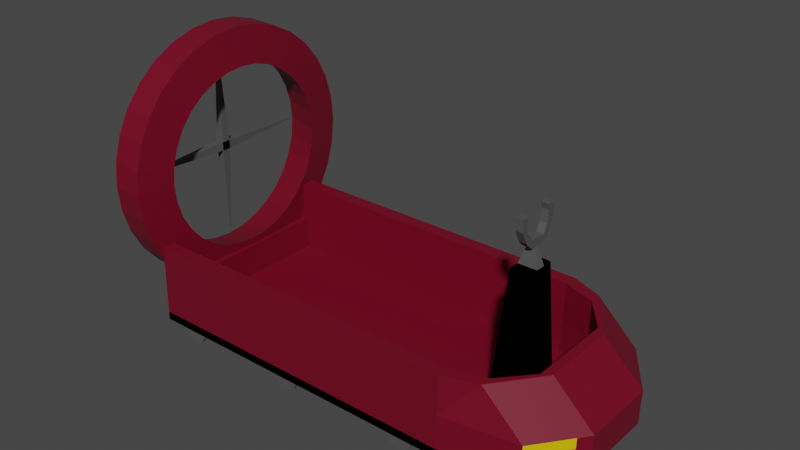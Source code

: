 # Source: Vehiculo_ventilador.blend  (saved by Blender 3.3.6; exported with 4.5.12 LTS)
import bpy
from mathutils import Matrix  # noqa: F401  (used for matrix-valued properties, if any)

bpy.ops.wm.read_factory_settings(use_empty=True)
scene = bpy.context.scene
scene.name = 'Scene'

# ---- collections
col_collection = bpy.data.collections.new('Collection'); scene.collection.children.link(col_collection)

# ---- materials (node trees are filled in below, after node groups)
mat_material_001 = bpy.data.materials.new('Material.001')
mat_material_001.use_transparent_shadow = False
mat_negro = bpy.data.materials.new('Negro')
mat_negro.use_transparent_shadow = False
mat_material_005 = bpy.data.materials.new('Material.005')
mat_material_005.use_transparent_shadow = False
mat_material_004 = bpy.data.materials.new('Material.004')
mat_material_004.use_transparent_shadow = False

# ---- material node trees
mat_material_001.use_nodes = True; mat_material_001.node_tree.nodes.clear()
_N = mat_material_001.node_tree.nodes; _L = mat_material_001.node_tree.links
n0 = _N.new('ShaderNodeBsdfPrincipled'); n0.name = 'Principled BSDF'; n0.location = (10, 300)
n0.distribution = 'GGX'
n0.subsurface_method = 'RANDOM_WALK_SKIN'
n0.inputs[0].default_value = (0.1662, 0.0, 0.01615, 1.0)
n0.inputs[3].default_value = 1.45
n0.inputs[27].default_value = (0.0, 0.0, 0.0, 1.0)
n0.inputs[28].default_value = 1.0
n1 = _N.new('ShaderNodeOutputMaterial'); n1.name = 'Material Output'; n1.location = (300, 300)
_L.new(n0.outputs[0], n1.inputs[0])
n1.is_active_output = True
mat_negro.use_nodes = True; mat_negro.node_tree.nodes.clear()
_N = mat_negro.node_tree.nodes; _L = mat_negro.node_tree.links
n0 = _N.new('ShaderNodeBsdfPrincipled'); n0.name = 'Principled BSDF'; n0.location = (10, 300)
n0.distribution = 'GGX'
n0.subsurface_method = 'RANDOM_WALK_SKIN'
n0.inputs[0].default_value = (0.0, 0.0, 0.0, 1.0)
n0.inputs[2].default_value = 1.0
n0.inputs[3].default_value = 1.45
n0.inputs[13].default_value = 0.0
n0.inputs[27].default_value = (0.0, 0.0, 0.0, 1.0)
n0.inputs[28].default_value = 1.0
n1 = _N.new('ShaderNodeOutputMaterial'); n1.name = 'Material Output'; n1.location = (300, 300)
_L.new(n0.outputs[0], n1.inputs[0])
n1.is_active_output = True
mat_material_005.use_nodes = True; mat_material_005.node_tree.nodes.clear()
_N = mat_material_005.node_tree.nodes; _L = mat_material_005.node_tree.links
n0 = _N.new('ShaderNodeBsdfPrincipled'); n0.name = 'Principled BSDF'; n0.location = (10, 300)
n0.distribution = 'GGX'
n0.subsurface_method = 'RANDOM_WALK_SKIN'
n0.inputs[0].default_value = (0.08353, 0.08353, 0.08353, 1.0)
n0.inputs[3].default_value = 1.45
n0.inputs[27].default_value = (0.0, 0.0, 0.0, 1.0)
n0.inputs[28].default_value = 1.0
n1 = _N.new('ShaderNodeOutputMaterial'); n1.name = 'Material Output'; n1.location = (300, 300)
_L.new(n0.outputs[0], n1.inputs[0])
n1.is_active_output = True
mat_material_004.use_nodes = True; mat_material_004.node_tree.nodes.clear()
_N = mat_material_004.node_tree.nodes; _L = mat_material_004.node_tree.links
n0 = _N.new('ShaderNodeBsdfPrincipled'); n0.name = 'Principled BSDF'; n0.location = (10, 300)
n0.distribution = 'GGX'
n0.subsurface_method = 'RANDOM_WALK_SKIN'
n0.inputs[0].default_value = (0.8, 0.576, 0.0, 1.0)
n0.inputs[3].default_value = 1.45
n0.inputs[27].default_value = (0.0, 0.0, 0.0, 1.0)
n0.inputs[28].default_value = 1.0
n1 = _N.new('ShaderNodeOutputMaterial'); n1.name = 'Material Output'; n1.location = (300, 300)
_L.new(n0.outputs[0], n1.inputs[0])
n1.is_active_output = True

# ---- world
world_world = bpy.data.worlds.new('World'); scene.world = world_world
world_world.use_nodes = True; world_world.node_tree.nodes.clear()
_N = world_world.node_tree.nodes; _L = world_world.node_tree.links
n0 = _N.new('ShaderNodeOutputWorld'); n0.name = 'World Output'; n0.location = (300, 300)
n1 = _N.new('ShaderNodeBackground'); n1.name = 'Background'; n1.location = (10, 300)
n1.inputs[0].default_value = (0.05088, 0.05088, 0.05088, 1.0)
_L.new(n1.outputs[0], n0.inputs[0])
n0.is_active_output = True
world_world.color = (0.05088, 0.05088, 0.05088)
world_world.use_sun_shadow = False
world_world.sun_shadow_jitter_overblur = 0.0

# ---- meshes
me_cube_001 = bpy.data.meshes.new('Cube.001')
me_cube_001.from_pydata([(-77.27, -19.56, -1.0), (-77.27, -19.56, 1.0), (-77.27, 27.69, -1.0), (-77.27, 27.69, 1.0), (1.0, -19.56, -1.0), (1.0, -19.56, 1.0), (1.0, 27.69, -1.0), (1.0, 27.69, 1.0), (18.63, 24.73, 0.8748), (14.13, 24.73, -0.8748), (14.13, -16.61, -0.8748), (18.63, -16.61, 0.8748), (26.7, 13.16, 0.3854), (25.6, 13.16, -0.3854), (25.6, -5.044, -0.3854), (26.7, -5.044, 0.3854), (-77.27, 24.35, -1.0), (-77.27, 24.35, 1.0), (1.0, 24.35, -1.0), (1.0, 24.35, 1.0), (8.93, 21.81, -0.8748), (9.921, 21.81, 0.8748), (25.6, 11.88, -0.3854), (26.7, 11.88, 0.3854), (-77.27, -16.7, -1.0), (1.0, -16.7, 1.0), (11.21, -14.1, 0.8748), (26.7, -3.94, 0.3854), (-77.27, -16.7, 1.0), (1.0, -16.7, -1.0), (9.564, -14.1, -0.8748), (25.6, -3.94, -0.3854), (22.91, -7.893, -0.506), (24.71, -7.893, 0.506), (22.91, 16.01, -0.506), (24.71, 16.01, 0.506), (20.46, 14.33, 0.506), (19.34, 14.33, -0.506), (20.14, -6.445, -0.506), (21.38, -6.445, 0.506), (-74.83, 27.69, -1.0), (-74.83, 27.69, 1.0), (-74.83, -19.56, -1.0), (-74.83, -19.56, 1.0), (-74.83, 24.35, 1.0), (-74.83, 24.35, -1.0), (-74.83, -16.7, 1.0), (-74.83, -16.7, -1.0), (-77.04, 24.35, 8.987), (-77.04, 27.69, 8.987), (-74.61, 27.69, 8.987), (1.223, 27.69, 8.987), (1.223, -16.7, 8.987), (1.223, -19.56, 8.987), (-74.61, -19.56, 8.987), (-77.04, -19.56, 8.987), (11.44, -14.1, 8.862), (18.85, -16.61, 8.862), (18.85, 24.73, 8.862), (26.92, -3.94, 8.372), (26.92, -5.044, 8.372), (24.93, -7.893, 8.493), (24.93, 16.01, 8.493), (-77.04, -16.7, 8.987), (1.223, 24.35, 8.987), (10.14, 21.81, 8.862), (26.92, 13.16, 8.372), (26.92, 11.88, 8.372), (20.68, 14.33, 8.493), (-74.61, 24.35, 8.987), (21.6, -6.445, 8.493), (-74.61, -16.7, 8.987), (-76.76, 24.35, 18.14), (-76.76, 27.69, 18.14), (-74.33, 27.69, 18.14), (1.503, 27.69, 18.14), (1.503, -16.7, 18.14), (1.503, -19.56, 18.14), (-74.33, -19.56, 18.14), (-76.76, -19.56, 18.14), (9.217, -14.1, 18.02), (9.217, -16.61, 18.02), (9.217, 24.73, 18.02), (17.28, -3.94, 17.53), (17.28, -5.044, 17.53), (15.3, -7.893, 17.65), (15.3, 16.01, 17.65), (1.503, 24.35, 18.14), (9.217, 21.81, 18.02), (17.28, 13.16, 17.53), (17.28, 11.88, 17.53), (15.3, 14.33, 17.65), (-74.33, 24.35, 18.14), (-76.76, -16.7, 18.14), (15.3, -6.445, 17.65), (-74.33, -16.7, 18.14), (-77.27, -3.016, 1.0), (-77.27, 10.67, 1.0), (1.0, -3.016, -1.0), (1.0, 10.67, -1.0), (8.714, -2.13, -0.8748), (8.714, 9.841, -0.8748), (25.6, 1.333, -0.3854), (25.6, 6.607, -0.3854), (-77.27, 10.67, -1.0), (-77.27, -3.016, -1.0), (1.0, 10.67, 1.0), (1.0, -3.016, 1.0), (8.714, 9.841, 0.8748), (8.714, -2.13, 0.8748), (26.7, 6.607, 0.3854), (26.7, 1.333, 0.3854), (18.55, 0.4797, 0.506), (18.63, 7.404, 0.506), (17.96, 7.404, -0.506), (17.89, 0.4797, -0.506), (-74.83, 10.67, -1.0), (-74.83, -3.016, -1.0), (-74.83, 10.67, 1.0), (-74.83, -3.016, 1.0), (-77.04, -3.016, 8.987), (-77.04, 10.67, 8.987), (26.92, 6.607, 8.372), (26.92, 1.333, 8.372), (18.77, 0.4797, 8.493), (18.86, 7.404, 8.493), (-74.61, 10.67, 8.987), (-74.61, -3.016, 8.987), (17.28, 6.607, 17.53), (17.28, 1.333, 17.53), (15.3, 0.4797, 17.65), (15.3, 7.404, 17.65), (-77.27, 1.545, 1.0), (-77.27, 6.107, 1.0), (1.0, 1.545, -1.0), (1.0, 6.107, -1.0), (8.714, 1.86, -0.8748), (8.714, 5.851, -0.8748), (25.6, 3.091, -0.3854), (25.6, 4.849, -0.3854), (-77.27, 6.107, -1.0), (-77.27, 1.545, -1.0), (1.0, 6.107, 1.0), (1.0, 1.545, 1.0), (8.714, 5.851, 0.8748), (8.714, 1.86, 0.8748), (26.7, 4.849, 0.3854), (26.7, 3.091, 0.3854), (19.15, 2.788, 0.506), (19.18, 5.096, 0.506), (18.45, 5.096, -0.506), (18.42, 2.788, -0.506), (-74.83, 6.107, -1.0), (-74.83, 1.545, -1.0), (-74.83, 6.107, 1.0), (-74.83, 1.545, 1.0), (-77.04, 1.545, 8.987), (-77.04, 6.107, 8.987), (26.92, 4.849, 8.372), (26.92, 3.091, 8.372), (19.37, 2.788, 8.493), (19.4, 5.096, 8.493), (-74.61, 6.107, 8.987), (-74.61, 1.545, 8.987), (17.28, 4.849, 17.53), (17.28, 3.091, 17.53), (15.3, 2.788, 17.65), (15.3, 5.096, 17.65), (3.165, 2.522, 33.0), (3.165, -0.08739, 33.0), (7.579, 2.703, 32.93), (7.579, 0.4196, 32.93), (3.165, 7.742, 33.0), (7.579, 7.269, 32.93), (3.165, 5.132, 33.0), (7.579, 4.986, 32.93), (4.595, 4.333, 37.25), (4.595, 3.332, 37.25), (6.289, 4.277, 37.23), (6.289, 3.401, 37.23), (4.623, 4.333, 39.02), (4.623, 3.332, 39.02), (6.317, 4.277, 38.99), (6.317, 3.401, 38.99), (4.745, 8.634, 44.99), (6.439, 8.66, 44.93), (4.773, 6.87, 45.02), (6.467, 6.897, 44.97), (4.808, -1.502, 44.9), (6.502, -1.531, 44.83), (4.837, 0.261, 44.85), (6.531, 0.2316, 44.78), (4.625, 5.351, 37.21), (4.655, 6.636, 37.61), (4.685, 7.995, 38.84), (4.715, 9.076, 42.57), (6.409, 9.082, 42.5), (6.379, 7.969, 38.75), (6.349, 6.594, 37.55), (6.319, 5.298, 37.14), (6.437, 7.275, 43.59), (6.407, 7.049, 40.7), (6.377, 6.149, 38.85), (6.347, 5.109, 38.88), (4.653, 5.162, 39.0), (4.683, 6.191, 38.97), (4.713, 7.078, 40.8), (4.743, 7.261, 43.66), (6.36, 2.355, 39.07), (6.403, 1.368, 40.22), (6.445, 0.4576, 41.38), (6.488, -0.1425, 43.1), (6.459, -1.313, 42.0), (6.417, 0.1963, 39.18), (6.374, 1.227, 38.01), (6.331, 2.355, 37.24), (4.666, 2.286, 39.15), (4.709, 1.301, 40.4), (4.751, 0.4198, 41.55), (4.794, -0.1358, 43.19), (4.765, -1.318, 42.1), (4.723, 0.1483, 39.23), (4.68, 1.161, 38.1), (4.637, 2.286, 37.29), (26.85, 11.88, 5.831), (18.78, 24.73, 6.32), (1.152, 27.69, 6.446), (-77.11, 27.69, 6.446), (-77.11, 24.35, 6.446), (24.86, -7.893, 5.952), (26.85, -5.044, 5.831), (1.152, -19.56, 6.446), (18.78, -16.61, 6.32), (26.85, -3.94, 5.831), (-74.68, 27.69, 6.446), (-77.11, -19.56, 6.446), (-77.11, -16.7, 6.446), (-74.68, -19.56, 6.446), (24.86, 16.01, 5.952), (26.85, 13.16, 5.831), (-77.11, 10.67, 6.446), (-77.11, -3.016, 6.446), (26.85, 1.333, 5.831), (26.85, 6.607, 5.831), (26.85, 3.091, 5.831), (26.85, 4.849, 5.831), (-77.11, 6.107, 6.446), (-77.11, 1.545, 6.446), (-83.88, 6.023, 63.26), (-76.44, 5.972, 63.07), (-83.87, 12.02, 62.66), (-76.43, 11.97, 62.47), (-83.87, 17.79, 60.9), (-76.43, 17.73, 60.71), (-83.88, 23.1, 58.05), (-76.44, 23.05, 57.86), (-83.89, 27.75, 54.22), (-76.45, 27.7, 54.03), (-83.9, 31.57, 49.56), (-76.46, 31.52, 49.37), (-83.91, 34.4, 44.24), (-76.47, 34.35, 44.05), (-83.93, 36.14, 38.47), (-76.49, 36.09, 38.28), (-83.95, 36.72, 32.47), (-76.51, 36.67, 32.28), (-83.96, 36.12, 26.47), (-76.52, 36.07, 26.28), (-83.98, 34.37, 20.71), (-76.54, 34.32, 20.52), (-84.0, 31.52, 15.4), (-76.56, 31.47, 15.21), (-84.02, 27.69, 10.74), (-76.58, 27.64, 10.55), (-84.04, 23.02, 6.926), (-76.6, 22.97, 6.736), (-84.05, 17.7, 4.093), (-76.61, 17.65, 3.902), (-84.06, 11.93, 2.352), (-76.62, 11.88, 2.161), (-84.07, 5.935, 1.769), (-76.63, 5.884, 1.579), (-84.07, -0.06249, 2.369), (-76.63, -0.1129, 2.178), (-84.07, -5.828, 4.127), (-76.63, -5.878, 3.936), (-84.06, -11.14, 6.975), (-76.62, -11.19, 6.785), (-84.06, -15.79, 10.81), (-76.62, -15.84, 10.62), (-84.04, -19.61, 15.47), (-76.6, -19.66, 15.28), (-84.03, -22.44, 20.79), (-76.59, -22.49, 20.6), (-84.01, -24.18, 26.56), (-76.57, -24.23, 26.37), (-84.0, -24.77, 32.56), (-76.56, -24.82, 32.37), (-83.98, -24.17, 38.56), (-76.54, -24.22, 38.37), (-83.96, -22.41, 44.32), (-76.52, -22.46, 44.13), (-83.94, -19.56, 49.63), (-76.5, -19.61, 49.44), (-83.92, -15.73, 54.29), (-76.48, -15.78, 54.1), (-83.91, -11.07, 58.1), (-76.47, -11.12, 57.91), (-83.89, -5.746, 60.94), (-76.45, -5.797, 60.75), (-83.88, 0.02365, 62.68), (-76.44, -0.02672, 62.49), (-75.2, 10.21, 53.71), (-75.2, 5.958, 54.14), (-75.2, 14.3, 52.46), (-75.2, 18.07, 50.44), (-75.21, 21.38, 47.72), (-75.22, 24.08, 44.41), (-75.23, 26.09, 40.64), (-75.24, 27.33, 36.55), (-75.25, 27.74, 32.29), (-75.27, 27.32, 28.03), (-75.28, 26.07, 23.94), (-75.29, 24.05, 20.17), (-75.31, 21.33, 16.87), (-75.32, 18.02, 14.16), (-75.33, 14.25, 12.15), (-75.33, 10.15, 10.92), (-75.34, 5.896, 10.51), (-75.34, 1.641, 10.93), (-75.34, -2.45, 12.18), (-75.34, -6.219, 14.2), (-75.33, -9.52, 16.92), (-75.32, -12.23, 20.23), (-75.31, -14.24, 24.0), (-75.3, -15.47, 28.1), (-75.29, -15.89, 32.35), (-75.27, -15.46, 36.61), (-75.26, -14.22, 40.7), (-75.25, -12.19, 44.47), (-75.24, -9.476, 47.77), (-75.22, -6.167, 50.48), (-75.21, -2.392, 52.49), (-75.21, 1.702, 53.72), (-83.9, 6.012, 56.04), (-83.9, 10.6, 55.58), (-83.9, 15.01, 54.24), (-83.9, 19.08, 52.06), (-83.91, 22.64, 49.13), (-83.91, 25.56, 45.56), (-83.92, 27.73, 41.49), (-83.94, 29.06, 37.07), (-83.95, 29.51, 32.48), (-83.97, 29.05, 27.89), (-83.98, 27.7, 23.48), (-84.0, 25.52, 19.42), (-84.01, 22.59, 15.85), (-84.02, 19.02, 12.93), (-84.03, 14.95, 10.77), (-84.04, 10.54, 9.433), (-84.04, 5.945, 8.988), (-84.05, 1.356, 9.446), (-84.05, -3.056, 10.79), (-84.04, -7.12, 12.97), (-84.04, -10.68, 15.9), (-84.03, -13.6, 19.47), (-84.02, -15.77, 23.54), (-84.0, -17.1, 27.96), (-83.99, -17.55, 32.55), (-83.98, -17.09, 37.14), (-83.96, -15.74, 41.55), (-83.95, -13.56, 45.61), (-83.93, -10.63, 49.17), (-83.92, -7.064, 52.1), (-83.91, -2.994, 54.26), (-83.9, 1.422, 55.6), (-82.63, 7.21, 33.93), (-82.63, 7.21, 31.85), (-82.63, 5.129, 33.93), (-82.63, 5.129, 31.85), (-84.72, 7.21, 33.93), (-84.72, 7.21, 31.85), (-84.72, 5.129, 33.93), (-84.72, 5.129, 31.85), (-83.41, 5.901, 54.38), (-83.41, 6.438, 54.38), (-83.94, 5.901, 54.38), (-83.94, 6.438, 54.38), (-83.44, 6.406, 10.56), (-83.44, 5.932, 10.56), (-83.91, 5.932, 10.56), (-83.91, 6.406, 10.56), (-83.52, 28.46, 33.05), (-83.52, 28.46, 32.74), (-83.83, 28.46, 32.74), (-83.83, 28.46, 33.05), (-83.51, -16.36, 32.72), (-83.51, -16.36, 33.06), (-83.84, -16.36, 33.06), (-83.84, -16.36, 32.72), (-8.913, -18.7, -4.511), (-8.913, -18.07, -4.584), (-8.251, -18.7, -4.446), (-8.251, -18.07, -4.519), (-7.614, -18.7, -4.252), (-7.614, -18.07, -4.326), (-7.027, -18.69, -3.939), (-7.027, -18.07, -4.012), (-6.512, -18.69, -3.516), (-6.512, -18.06, -3.59), (-6.09, -18.68, -3.002), (-6.09, -18.06, -3.075), (-5.776, -18.68, -2.415), (-5.776, -18.05, -2.488), (-5.583, -18.67, -1.778), (-5.583, -18.04, -1.851), (-5.518, -18.66, -1.115), (-5.518, -18.04, -1.189), (-5.583, -18.66, -0.4528), (-5.583, -18.03, -0.5262), (-5.776, -18.65, 0.1842), (-5.776, -18.02, 0.1108), (-6.09, -18.64, 0.7712), (-6.09, -18.02, 0.6978), (-6.512, -18.64, 1.286), (-6.512, -18.01, 1.212), (-7.027, -18.63, 1.708), (-7.027, -18.01, 1.635), (-7.614, -18.63, 2.022), (-7.614, -18.0, 1.948), (-8.251, -18.63, 2.215), (-8.251, -18.0, 2.142), (-8.913, -18.63, 2.28), (-8.913, -18.0, 2.207), (-9.576, -18.63, 2.215), (-9.576, -18.0, 2.142), (-10.21, -18.63, 2.022), (-10.21, -18.0, 1.948), (-10.8, -18.63, 1.708), (-10.8, -18.01, 1.635), (-11.31, -18.64, 1.286), (-11.31, -18.01, 1.212), (-11.74, -18.64, 0.7712), (-11.74, -18.02, 0.6978), (-12.05, -18.65, 0.1842), (-12.05, -18.02, 0.1108), (-12.24, -18.66, -0.4528), (-12.24, -18.03, -0.5262), (-12.31, -18.66, -1.115), (-12.31, -18.04, -1.189), (-12.24, -18.67, -1.778), (-12.24, -18.04, -1.851), (-12.05, -18.68, -2.415), (-12.05, -18.05, -2.488), (-11.74, -18.68, -3.002), (-11.74, -18.06, -3.075), (-11.31, -18.69, -3.516), (-11.31, -18.06, -3.59), (-10.8, -18.69, -3.939), (-10.8, -18.07, -4.012), (-10.21, -18.7, -4.252), (-10.21, -18.07, -4.326), (-9.576, -18.7, -4.446), (-9.576, -18.07, -4.519), (-8.251, -18.07, -4.519), (-8.913, -18.07, -4.584), (-7.614, -18.07, -4.326), (-7.027, -18.07, -4.012), (-6.512, -18.06, -3.59), (-6.09, -18.06, -3.075), (-5.776, -18.05, -2.488), (-5.583, -18.04, -1.851), (-5.518, -18.04, -1.189), (-5.583, -18.03, -0.5262), (-5.776, -18.02, 0.1108), (-6.09, -18.02, 0.6978), (-6.512, -18.01, 1.212), (-7.027, -18.01, 1.635), (-7.614, -18.0, 1.948), (-8.251, -18.0, 2.142), (-8.913, -18.0, 2.207), (-9.576, -18.0, 2.142), (-10.21, -18.0, 1.948), (-10.8, -18.01, 1.635), (-11.31, -18.01, 1.212), (-11.74, -18.02, 0.6978), (-12.05, -18.02, 0.1108), (-12.24, -18.03, -0.5262), (-12.31, -18.04, -1.189), (-12.24, -18.04, -1.851), (-12.05, -18.05, -2.488), (-11.74, -18.06, -3.075), (-11.31, -18.06, -3.59), (-10.8, -18.07, -4.012), (-10.21, -18.07, -4.326), (-9.576, -18.07, -4.519), (-8.913, 26.59, -4.511), (-8.913, 27.21, -4.584), (-8.251, 26.59, -4.446), (-8.251, 27.22, -4.519), (-7.614, 26.59, -4.252), (-7.614, 27.22, -4.326), (-7.027, 26.59, -3.939), (-7.027, 27.22, -4.012), (-6.512, 26.6, -3.516), (-6.512, 27.23, -3.59), (-6.09, 26.6, -3.002), (-6.09, 27.23, -3.075), (-5.776, 26.61, -2.415), (-5.776, 27.24, -2.488), (-5.583, 26.62, -1.778), (-5.583, 27.24, -1.851), (-5.518, 26.62, -1.115), (-5.518, 27.25, -1.189), (-5.583, 26.63, -0.4528), (-5.583, 27.26, -0.5262), (-5.776, 26.64, 0.1842), (-5.776, 27.27, 0.1108), (-6.09, 26.65, 0.7712), (-6.09, 27.27, 0.6978), (-6.512, 26.65, 1.286), (-6.512, 27.28, 1.212), (-7.027, 26.66, 1.708), (-7.027, 27.28, 1.635), (-7.614, 26.66, 2.022), (-7.614, 27.29, 1.948), (-8.251, 26.66, 2.215), (-8.251, 27.29, 2.142), (-8.913, 26.66, 2.28), (-8.913, 27.29, 2.207), (-9.576, 26.66, 2.215), (-9.576, 27.29, 2.142), (-10.21, 26.66, 2.022), (-10.21, 27.29, 1.948), (-10.8, 26.66, 1.708), (-10.8, 27.28, 1.635), (-11.31, 26.65, 1.286), (-11.31, 27.28, 1.212), (-11.74, 26.65, 0.7712), (-11.74, 27.27, 0.6978), (-12.05, 26.64, 0.1842), (-12.05, 27.27, 0.1108), (-12.24, 26.63, -0.4528), (-12.24, 27.26, -0.5262), (-12.31, 26.62, -1.115), (-12.31, 27.25, -1.189), (-12.24, 26.62, -1.778), (-12.24, 27.24, -1.851), (-12.05, 26.61, -2.415), (-12.05, 27.24, -2.488), (-11.74, 26.6, -3.002), (-11.74, 27.23, -3.075), (-11.31, 26.6, -3.516), (-11.31, 27.23, -3.59), (-10.8, 26.59, -3.939), (-10.8, 27.22, -4.012), (-10.21, 26.59, -4.252), (-10.21, 27.22, -4.326), (-9.576, 26.59, -4.446), (-9.576, 27.22, -4.519), (-8.251, 27.22, -4.519), (-8.913, 27.21, -4.584), (-7.614, 27.22, -4.326), (-7.027, 27.22, -4.012), (-6.512, 27.23, -3.59), (-6.09, 27.23, -3.075), (-5.776, 27.24, -2.488), (-5.583, 27.24, -1.851), (-5.518, 27.25, -1.189), (-5.583, 27.26, -0.5262), (-5.776, 27.27, 0.1108), (-6.09, 27.27, 0.6978), (-6.512, 27.28, 1.212), (-7.027, 27.28, 1.635), (-7.614, 27.29, 1.948), (-8.251, 27.29, 2.142), (-8.913, 27.29, 2.207), (-9.576, 27.29, 2.142), (-10.21, 27.29, 1.948), (-10.8, 27.28, 1.635), (-11.31, 27.28, 1.212), (-11.74, 27.27, 0.6978), (-12.05, 27.27, 0.1108), (-12.24, 27.26, -0.5262), (-12.31, 27.25, -1.189), (-12.24, 27.24, -1.851), (-12.05, 27.24, -2.488), (-11.74, 27.23, -3.075), (-11.31, 27.23, -3.59), (-10.8, 27.22, -4.012), (-10.21, 27.22, -4.326), (-9.576, 27.22, -4.519), (-69.56, -18.7, -4.511), (-69.56, -18.07, -4.584), (-68.89, -18.7, -4.446), (-68.89, -18.07, -4.519), (-68.26, -18.7, -4.252), (-68.26, -18.07, -4.326), (-67.67, -18.69, -3.939), (-67.67, -18.07, -4.012), (-67.15, -18.69, -3.516), (-67.15, -18.06, -3.59), (-66.73, -18.68, -3.002), (-66.73, -18.06, -3.075), (-66.42, -18.68, -2.415), (-66.42, -18.05, -2.488), (-66.23, -18.67, -1.778), (-66.23, -18.04, -1.851), (-66.16, -18.66, -1.115), (-66.16, -18.04, -1.189), (-66.23, -18.66, -0.4528), (-66.23, -18.03, -0.5262), (-66.42, -18.65, 0.1842), (-66.42, -18.02, 0.1108), (-66.73, -18.64, 0.7712), (-66.73, -18.02, 0.6978), (-67.15, -18.64, 1.286), (-67.15, -18.01, 1.212), (-67.67, -18.63, 1.708), (-67.67, -18.01, 1.635), (-68.26, -18.63, 2.022), (-68.26, -18.0, 1.948), (-68.89, -18.63, 2.215), (-68.89, -18.0, 2.142), (-69.56, -18.63, 2.28), (-69.56, -18.0, 2.207), (-70.22, -18.63, 2.215), (-70.22, -18.0, 2.142), (-70.86, -18.63, 2.022), (-70.86, -18.0, 1.948), (-71.44, -18.63, 1.708), (-71.44, -18.01, 1.635), (-71.96, -18.64, 1.286), (-71.96, -18.01, 1.212), (-72.38, -18.64, 0.7712), (-72.38, -18.02, 0.6978), (-72.69, -18.65, 0.1842), (-72.69, -18.02, 0.1108), (-72.89, -18.66, -0.4528), (-72.89, -18.03, -0.5262), (-72.95, -18.66, -1.115), (-72.95, -18.04, -1.189), (-72.89, -18.67, -1.778), (-72.89, -18.04, -1.851), (-72.69, -18.68, -2.415), (-72.69, -18.05, -2.488), (-72.38, -18.68, -3.002), (-72.38, -18.06, -3.075), (-71.96, -18.69, -3.516), (-71.96, -18.06, -3.59), (-71.44, -18.69, -3.939), (-71.44, -18.07, -4.012), (-70.86, -18.7, -4.252), (-70.86, -18.07, -4.326), (-70.22, -18.7, -4.446), (-70.22, -18.07, -4.519), (-68.89, -18.07, -4.519), (-69.56, -18.07, -4.584), (-68.26, -18.07, -4.326), (-67.67, -18.07, -4.012), (-67.15, -18.06, -3.59), (-66.73, -18.06, -3.075), (-66.42, -18.05, -2.488), (-66.23, -18.04, -1.851), (-66.16, -18.04, -1.189), (-66.23, -18.03, -0.5262), (-66.42, -18.02, 0.1108), (-66.73, -18.02, 0.6978), (-67.15, -18.01, 1.212), (-67.67, -18.01, 1.635), (-68.26, -18.0, 1.948), (-68.89, -18.0, 2.142), (-69.56, -18.0, 2.207), (-70.22, -18.0, 2.142), (-70.86, -18.0, 1.948), (-71.44, -18.01, 1.635), (-71.96, -18.01, 1.212), (-72.38, -18.02, 0.6978), (-72.69, -18.02, 0.1108), (-72.89, -18.03, -0.5262), (-72.95, -18.04, -1.189), (-72.89, -18.04, -1.851), (-72.69, -18.05, -2.488), (-72.38, -18.06, -3.075), (-71.96, -18.06, -3.59), (-71.44, -18.07, -4.012), (-70.86, -18.07, -4.326), (-70.22, -18.07, -4.519), (-69.56, 26.59, -4.511), (-69.56, 27.21, -4.584), (-68.89, 26.59, -4.446), (-68.89, 27.22, -4.519), (-68.26, 26.59, -4.252), (-68.26, 27.22, -4.326), (-67.67, 26.59, -3.939), (-67.67, 27.22, -4.012), (-67.15, 26.6, -3.516), (-67.15, 27.23, -3.59), (-66.73, 26.6, -3.002), (-66.73, 27.23, -3.075), (-66.42, 26.61, -2.415), (-66.42, 27.24, -2.488), (-66.23, 26.62, -1.778), (-66.23, 27.24, -1.851), (-66.16, 26.62, -1.115), (-66.16, 27.25, -1.189), (-66.23, 26.63, -0.4528), (-66.23, 27.26, -0.5262), (-66.42, 26.64, 0.1842), (-66.42, 27.27, 0.1108), (-66.73, 26.65, 0.7712), (-66.73, 27.27, 0.6978), (-67.15, 26.65, 1.286), (-67.15, 27.28, 1.212), (-67.67, 26.66, 1.708), (-67.67, 27.28, 1.635), (-68.26, 26.66, 2.022), (-68.26, 27.29, 1.948), (-68.89, 26.66, 2.215), (-68.89, 27.29, 2.142), (-69.56, 26.66, 2.28), (-69.56, 27.29, 2.207), (-70.22, 26.66, 2.215), (-70.22, 27.29, 2.142), (-70.86, 26.66, 2.022), (-70.86, 27.29, 1.948), (-71.44, 26.66, 1.708), (-71.44, 27.28, 1.635), (-71.96, 26.65, 1.286), (-71.96, 27.28, 1.212), (-72.38, 26.65, 0.7712), (-72.38, 27.27, 0.6978), (-72.69, 26.64, 0.1842), (-72.69, 27.27, 0.1108), (-72.89, 26.63, -0.4528), (-72.89, 27.26, -0.5262), (-72.95, 26.62, -1.115), (-72.95, 27.25, -1.189), (-72.89, 26.62, -1.778), (-72.89, 27.24, -1.851), (-72.69, 26.61, -2.415), (-72.69, 27.24, -2.488), (-72.38, 26.6, -3.002), (-72.38, 27.23, -3.075), (-71.96, 26.6, -3.516), (-71.96, 27.23, -3.59), (-71.44, 26.59, -3.939), (-71.44, 27.22, -4.012), (-70.86, 26.59, -4.252), (-70.86, 27.22, -4.326), (-70.22, 26.59, -4.446), (-70.22, 27.22, -4.519), (-68.89, 27.22, -4.519), (-69.56, 27.21, -4.584), (-68.26, 27.22, -4.326), (-67.67, 27.22, -4.012), (-67.15, 27.23, -3.59), (-66.73, 27.23, -3.075), (-66.42, 27.24, -2.488), (-66.23, 27.24, -1.851), (-66.16, 27.25, -1.189), (-66.23, 27.26, -0.5262), (-66.42, 27.27, 0.1108), (-66.73, 27.27, 0.6978), (-67.15, 27.28, 1.212), (-67.67, 27.28, 1.635), (-68.26, 27.29, 1.948), (-68.89, 27.29, 2.142), (-69.56, 27.29, 2.207), (-70.22, 27.29, 2.142), (-70.86, 27.29, 1.948), (-71.44, 27.28, 1.635), (-71.96, 27.28, 1.212), (-72.38, 27.27, 0.6978), (-72.69, 27.27, 0.1108), (-72.89, 27.26, -0.5262), (-72.95, 27.25, -1.189), (-72.89, 27.24, -1.851), (-72.69, 27.24, -2.488), (-72.38, 27.23, -3.075), (-71.96, 27.23, -3.59), (-71.44, 27.22, -4.012), (-70.86, 27.22, -4.326), (-70.22, 27.22, -4.519), (-40.54, -18.7, -4.511), (-40.54, -18.07, -4.584), (-39.88, -18.7, -4.446), (-39.88, -18.07, -4.519), (-39.24, -18.7, -4.252), (-39.24, -18.07, -4.326), (-38.65, -18.69, -3.939), (-38.65, -18.07, -4.012), (-38.14, -18.69, -3.516), (-38.14, -18.06, -3.59), (-37.72, -18.68, -3.002), (-37.72, -18.06, -3.075), (-37.4, -18.68, -2.415), (-37.4, -18.05, -2.488), (-37.21, -18.67, -1.778), (-37.21, -18.04, -1.851), (-37.15, -18.66, -1.115), (-37.15, -18.04, -1.189), (-37.21, -18.66, -0.4528), (-37.21, -18.03, -0.5262), (-37.4, -18.65, 0.1842), (-37.4, -18.02, 0.1108), (-37.72, -18.64, 0.7712), (-37.72, -18.02, 0.6978), (-38.14, -18.64, 1.286), (-38.14, -18.01, 1.212), (-38.65, -18.63, 1.708), (-38.65, -18.01, 1.635), (-39.24, -18.63, 2.022), (-39.24, -18.0, 1.948), (-39.88, -18.63, 2.215), (-39.88, -18.0, 2.142), (-40.54, -18.63, 2.28), (-40.54, -18.0, 2.207), (-41.2, -18.63, 2.215), (-41.2, -18.0, 2.142), (-41.84, -18.63, 2.022), (-41.84, -18.0, 1.948), (-42.43, -18.63, 1.708), (-42.43, -18.01, 1.635), (-42.94, -18.64, 1.286), (-42.94, -18.01, 1.212), (-43.36, -18.64, 0.7712), (-43.36, -18.02, 0.6978), (-43.68, -18.65, 0.1842), (-43.68, -18.02, 0.1108), (-43.87, -18.66, -0.4528), (-43.87, -18.03, -0.5262), (-43.94, -18.66, -1.115), (-43.94, -18.04, -1.189), (-43.87, -18.67, -1.778), (-43.87, -18.04, -1.851), (-43.68, -18.68, -2.415), (-43.68, -18.05, -2.488), (-43.36, -18.68, -3.002), (-43.36, -18.06, -3.075), (-42.94, -18.69, -3.516), (-42.94, -18.06, -3.59), (-42.43, -18.69, -3.939), (-42.43, -18.07, -4.012), (-41.84, -18.7, -4.252), (-41.84, -18.07, -4.326), (-41.2, -18.7, -4.446), (-41.2, -18.07, -4.519), (-39.88, -18.07, -4.519), (-40.54, -18.07, -4.584), (-39.24, -18.07, -4.326), (-38.65, -18.07, -4.012), (-38.14, -18.06, -3.59), (-37.72, -18.06, -3.075), (-37.4, -18.05, -2.488), (-37.21, -18.04, -1.851), (-37.15, -18.04, -1.189), (-37.21, -18.03, -0.5262), (-37.4, -18.02, 0.1108), (-37.72, -18.02, 0.6978), (-38.14, -18.01, 1.212), (-38.65, -18.01, 1.635), (-39.24, -18.0, 1.948), (-39.88, -18.0, 2.142), (-40.54, -18.0, 2.207), (-41.2, -18.0, 2.142), (-41.84, -18.0, 1.948), (-42.43, -18.01, 1.635), (-42.94, -18.01, 1.212), (-43.36, -18.02, 0.6978), (-43.68, -18.02, 0.1108), (-43.87, -18.03, -0.5262), (-43.94, -18.04, -1.189), (-43.87, -18.04, -1.851), (-43.68, -18.05, -2.488), (-43.36, -18.06, -3.075), (-42.94, -18.06, -3.59), (-42.43, -18.07, -4.012), (-41.84, -18.07, -4.326), (-41.2, -18.07, -4.519), (-40.54, 26.59, -4.511), (-40.54, 27.21, -4.584), (-39.88, 26.59, -4.446), (-39.88, 27.22, -4.519), (-39.24, 26.59, -4.252), (-39.24, 27.22, -4.326), (-38.65, 26.59, -3.939), (-38.65, 27.22, -4.012), (-38.14, 26.6, -3.516), (-38.14, 27.23, -3.59), (-37.72, 26.6, -3.002), (-37.72, 27.23, -3.075), (-37.4, 26.61, -2.415), (-37.4, 27.24, -2.488), (-37.21, 26.62, -1.778), (-37.21, 27.24, -1.851), (-37.15, 26.62, -1.115), (-37.15, 27.25, -1.189), (-37.21, 26.63, -0.4528), (-37.21, 27.26, -0.5262), (-37.4, 26.64, 0.1842), (-37.4, 27.27, 0.1108), (-37.72, 26.65, 0.7712), (-37.72, 27.27, 0.6978), (-38.14, 26.65, 1.286), (-38.14, 27.28, 1.212), (-38.65, 26.66, 1.708), (-38.65, 27.28, 1.635), (-39.24, 26.66, 2.022), (-39.24, 27.29, 1.948), (-39.88, 26.66, 2.215), (-39.88, 27.29, 2.142), (-40.54, 26.66, 2.28), (-40.54, 27.29, 2.207), (-41.2, 26.66, 2.215), (-41.2, 27.29, 2.142), (-41.84, 26.66, 2.022), (-41.84, 27.29, 1.948), (-42.43, 26.66, 1.708), (-42.43, 27.28, 1.635), (-42.94, 26.65, 1.286), (-42.94, 27.28, 1.212), (-43.36, 26.65, 0.7712), (-43.36, 27.27, 0.6978), (-43.68, 26.64, 0.1842), (-43.68, 27.27, 0.1108), (-43.87, 26.63, -0.4528), (-43.87, 27.26, -0.5262), (-43.94, 26.62, -1.115), (-43.94, 27.25, -1.189), (-43.87, 26.62, -1.778), (-43.87, 27.24, -1.851), (-43.68, 26.61, -2.415), (-43.68, 27.24, -2.488), (-43.36, 26.6, -3.002), (-43.36, 27.23, -3.075), (-42.94, 26.6, -3.516), (-42.94, 27.23, -3.59), (-42.43, 26.59, -3.939), (-42.43, 27.22, -4.012), (-41.84, 26.59, -4.252), (-41.84, 27.22, -4.326), (-41.2, 26.59, -4.446), (-41.2, 27.22, -4.519), (-39.88, 27.22, -4.519), (-40.54, 27.21, -4.584), (-39.24, 27.22, -4.326), (-38.65, 27.22, -4.012), (-38.14, 27.23, -3.59), (-37.72, 27.23, -3.075), (-37.4, 27.24, -2.488), (-37.21, 27.24, -1.851), (-37.15, 27.25, -1.189), (-37.21, 27.26, -0.5262), (-37.4, 27.27, 0.1108), (-37.72, 27.27, 0.6978), (-38.14, 27.28, 1.212), (-38.65, 27.28, 1.635), (-39.24, 27.29, 1.948), (-39.88, 27.29, 2.142), (-40.54, 27.29, 2.207), (-41.2, 27.29, 2.142), (-41.84, 27.29, 1.948), (-42.43, 27.28, 1.635), (-42.94, 27.28, 1.212), (-43.36, 27.27, 0.6978), (-43.68, 27.27, 0.1108), (-43.87, 27.26, -0.5262), (-43.94, 27.25, -1.189), (-43.87, 27.24, -1.851), (-43.68, 27.24, -2.488), (-43.36, 27.23, -3.075), (-42.94, 27.23, -3.59), (-42.43, 27.22, -4.012), (-41.84, 27.22, -4.326), (-41.2, 27.22, -4.519)], [], [(16, 17, 3, 2), (40, 41, 7, 6), (236, 235, 55, 63), (42, 43, 1, 0), (47, 29, 4, 42), (118, 44, 69, 126), (33, 32, 14, 15), (6, 7, 8, 9), (5, 4, 10, 11), (18, 6, 9, 20), (31, 27, 15, 14), (37, 34, 13, 22), (44, 19, 64, 69), (34, 35, 12, 13), (234, 227, 49, 50), (114, 37, 22, 103), (13, 12, 23, 22), (99, 18, 20, 101), (232, 229, 61, 57), (40, 6, 18, 45), (243, 224, 67, 122), (104, 97, 17, 16), (0, 1, 28, 24), (4, 29, 30, 10), (32, 38, 31, 14), (225, 226, 51, 58), (102, 111, 27, 31), (227, 228, 48, 49), (117, 98, 29, 47), (107, 25, 26, 109), (109, 26, 39, 112), (10, 30, 38, 32), (101, 20, 37, 114), (229, 230, 60, 61), (9, 8, 35, 34), (112, 39, 70, 124), (20, 9, 34, 37), (11, 10, 32, 33), (105, 117, 47, 24), (107, 119, 46, 25), (2, 40, 45, 16), (231, 232, 57, 53), (39, 26, 56, 70), (24, 47, 42, 0), (4, 5, 43, 42), (2, 3, 41, 40), (54, 53, 77, 78), (69, 64, 87, 92), (49, 48, 72, 73), (61, 60, 84, 85), (60, 59, 83, 84), (50, 49, 73, 74), (56, 52, 76, 80), (127, 120, 63, 71), (58, 51, 75, 82), (67, 66, 89, 90), (52, 71, 95, 76), (53, 57, 81, 77), (235, 237, 54, 55), (239, 238, 62, 66), (21, 36, 68, 65), (238, 225, 58, 62), (237, 231, 53, 54), (226, 234, 50, 51), (19, 21, 65, 64), (25, 46, 71, 52), (224, 239, 66, 67), (241, 236, 63, 120), (26, 25, 52, 56), (230, 233, 59, 60), (76, 77, 81, 80), (95, 93, 79, 78), (94, 85, 84, 83), (86, 91, 90, 89), (74, 73, 72, 92), (75, 87, 88, 82), (130, 94, 83, 129), (82, 88, 91, 86), (80, 81, 85, 94), (75, 74, 92, 87), (76, 95, 78, 77), (57, 61, 85, 81), (66, 62, 86, 89), (51, 50, 74, 75), (64, 65, 88, 87), (48, 69, 92, 72), (62, 58, 82, 86), (65, 68, 91, 88), (122, 67, 90, 128), (71, 63, 93, 95), (70, 56, 80, 94), (55, 54, 78, 79), (63, 55, 79, 93), (124, 70, 94, 130), (68, 125, 131, 91), (160, 124, 130, 166), (59, 123, 129, 83), (158, 122, 128, 164), (91, 131, 128, 90), (166, 130, 129, 165), (228, 240, 121, 48), (247, 241, 120, 156), (69, 48, 121, 126), (163, 156, 120, 127), (19, 44, 118, 106), (143, 155, 119, 107), (16, 45, 116, 104), (141, 153, 117, 105), (36, 113, 125, 68), (148, 112, 124, 160), (30, 100, 115, 38), (137, 101, 114, 150), (21, 108, 113, 36), (145, 109, 112, 148), (19, 106, 108, 21), (109, 145, 170, 171), (45, 18, 99, 116), (153, 134, 98, 117), (22, 23, 110, 103), (138, 147, 111, 102), (24, 28, 96, 105), (140, 133, 97, 104), (233, 242, 123, 59), (245, 243, 122, 158), (29, 98, 100, 30), (135, 99, 101, 137), (38, 115, 102, 31), (150, 114, 103, 139), (46, 119, 127, 71), (154, 118, 126, 162), (119, 155, 163, 127), (155, 154, 162, 163), (115, 151, 138, 102), (151, 150, 139, 138), (98, 134, 136, 100), (134, 135, 137, 136), (242, 244, 159, 123), (244, 245, 158, 159), (105, 96, 132, 141), (141, 132, 133, 140), (103, 110, 146, 139), (139, 146, 147, 138), (116, 99, 135, 152), (152, 135, 134, 153), (142, 143, 168, 174), (145, 144, 175, 170), (108, 144, 149, 113), (144, 145, 148, 149), (100, 136, 151, 115), (136, 137, 150, 151), (113, 149, 161, 125), (149, 148, 160, 161), (104, 116, 152, 140), (140, 152, 153, 141), (106, 118, 154, 142), (142, 154, 155, 143), (126, 121, 157, 162), (162, 157, 156, 163), (240, 246, 157, 121), (246, 247, 156, 157), (131, 167, 164, 128), (167, 166, 165, 164), (123, 159, 165, 129), (159, 158, 164, 165), (125, 161, 167, 131), (161, 160, 166, 167), (168, 169, 171, 170), (172, 174, 175, 173), (168, 170, 179, 177), (107, 109, 171, 169), (143, 107, 169, 168), (144, 108, 173, 175), (106, 142, 174, 172), (108, 106, 172, 173), (196, 195, 184, 185), (170, 175, 178, 179), (174, 168, 177, 176), (175, 174, 176, 178), (180, 181, 183, 182), (176, 177, 181, 180), (212, 211, 191, 189), (179, 178, 182, 183), (185, 184, 186, 187), (200, 196, 185, 187), (195, 207, 186, 184), (207, 200, 187, 186), (188, 189, 191, 190), (211, 219, 190, 191), (220, 212, 189, 188), (219, 220, 188, 190), (180, 182, 203, 204), (204, 203, 202, 205), (205, 202, 201, 206), (206, 201, 200, 207), (176, 180, 204, 192), (192, 204, 205, 193), (193, 205, 206, 194), (194, 206, 207, 195), (182, 178, 199, 203), (203, 199, 198, 202), (202, 198, 197, 201), (201, 197, 196, 200), (178, 176, 192, 199), (199, 192, 193, 198), (198, 193, 194, 197), (197, 194, 195, 196), (181, 177, 223, 216), (216, 223, 222, 217), (217, 222, 221, 218), (218, 221, 220, 219), (177, 179, 215, 223), (223, 215, 214, 222), (222, 214, 213, 221), (221, 213, 212, 220), (183, 181, 216, 208), (208, 216, 217, 209), (209, 217, 218, 210), (210, 218, 219, 211), (179, 183, 208, 215), (215, 208, 209, 214), (214, 209, 210, 213), (213, 210, 211, 212), (133, 132, 247, 246), (97, 133, 246, 240), (147, 146, 245, 244), (111, 147, 244, 242), (146, 110, 243, 245), (27, 111, 242, 233), (132, 96, 241, 247), (17, 97, 240, 228), (15, 27, 233, 230), (96, 28, 236, 241), (23, 12, 239, 224), (7, 41, 234, 226), (43, 5, 231, 237), (35, 8, 225, 238), (12, 35, 238, 239), (1, 43, 237, 235), (5, 11, 232, 231), (33, 15, 230, 229), (3, 17, 228, 227), (8, 7, 226, 225), (110, 23, 224, 243), (11, 33, 229, 232), (41, 3, 227, 234), (28, 1, 235, 236), (248, 249, 251, 250), (250, 251, 253, 252), (252, 253, 255, 254), (254, 255, 257, 256), (256, 257, 259, 258), (258, 259, 261, 260), (260, 261, 263, 262), (262, 263, 265, 264), (264, 265, 267, 266), (266, 267, 269, 268), (268, 269, 271, 270), (270, 271, 273, 272), (272, 273, 275, 274), (274, 275, 277, 276), (276, 277, 279, 278), (278, 279, 281, 280), (280, 281, 283, 282), (282, 283, 285, 284), (284, 285, 287, 286), (286, 287, 289, 288), (288, 289, 291, 290), (290, 291, 293, 292), (292, 293, 295, 294), (294, 295, 297, 296), (296, 297, 299, 298), (298, 299, 301, 300), (300, 301, 303, 302), (302, 303, 305, 304), (304, 305, 307, 306), (306, 307, 309, 308), (267, 265, 320, 321), (308, 309, 311, 310), (310, 311, 249, 248), (256, 258, 349, 348), (285, 283, 329, 330), (303, 301, 338, 339), (259, 257, 316, 317), (277, 275, 325, 326), (295, 293, 334, 335), (251, 249, 313, 312), (249, 311, 343, 313), (269, 267, 321, 322), (287, 285, 330, 331), (305, 303, 339, 340), (261, 259, 317, 318), (279, 277, 326, 327), (297, 295, 335, 336), (253, 251, 312, 314), (271, 269, 322, 323), (289, 287, 331, 332), (307, 305, 340, 341), (263, 261, 318, 319), (281, 279, 327, 328), (299, 297, 336, 337), (255, 253, 314, 315), (273, 271, 323, 324), (291, 289, 332, 333), (309, 307, 341, 342), (265, 263, 319, 320), (283, 281, 328, 329), (301, 299, 337, 338), (257, 255, 315, 316), (275, 273, 324, 325), (293, 291, 333, 334), (311, 309, 342, 343), (274, 276, 358, 357), (292, 294, 367, 366), (248, 250, 345, 344), (310, 248, 344, 375), (266, 268, 354, 353), (284, 286, 363, 362), (302, 304, 372, 371), (258, 260, 350, 349), (276, 278, 359, 358), (294, 296, 368, 367), (250, 252, 346, 345), (268, 270, 355, 354), (286, 288, 364, 363), (304, 306, 373, 372), (260, 262, 351, 350), (278, 280, 360, 359), (296, 298, 369, 368), (252, 254, 347, 346), (270, 272, 356, 355), (288, 290, 365, 364), (306, 308, 374, 373), (262, 264, 352, 351), (280, 282, 361, 360), (298, 300, 370, 369), (254, 256, 348, 347), (272, 274, 357, 356), (290, 292, 366, 365), (308, 310, 375, 374), (264, 266, 353, 352), (282, 284, 362, 361), (300, 302, 371, 370), (312, 313, 344, 345), (313, 343, 375, 344), (343, 342, 374, 375), (314, 312, 345, 346), (315, 314, 346, 347), (316, 315, 347, 348), (317, 316, 348, 349), (318, 317, 349, 350), (319, 318, 350, 351), (320, 319, 351, 352), (321, 320, 352, 353), (322, 321, 353, 354), (323, 322, 354, 355), (324, 323, 355, 356), (325, 324, 356, 357), (326, 325, 357, 358), (327, 326, 358, 359), (328, 327, 359, 360), (329, 328, 360, 361), (330, 329, 361, 362), (331, 330, 362, 363), (332, 331, 363, 364), (333, 332, 364, 365), (334, 333, 365, 366), (335, 334, 366, 367), (336, 335, 367, 368), (337, 336, 368, 369), (338, 337, 369, 370), (339, 338, 370, 371), (340, 339, 371, 372), (341, 340, 372, 373), (342, 341, 373, 374), (376, 377, 379, 378), (379, 383, 399, 396), (382, 383, 381, 380), (377, 376, 392, 393), (380, 376, 385, 387), (383, 379, 389, 390), (384, 386, 387, 385), (378, 382, 386, 384), (376, 378, 384, 385), (382, 380, 387, 386), (390, 389, 388, 391), (381, 383, 390, 391), (379, 377, 388, 389), (377, 381, 391, 388), (395, 394, 393, 392), (376, 380, 395, 392), (381, 377, 393, 394), (380, 381, 394, 395), (397, 396, 399, 398), (378, 379, 396, 397), (383, 382, 398, 399), (382, 378, 397, 398), (400, 401, 403, 402), (402, 403, 405, 404), (404, 405, 407, 406), (406, 407, 409, 408), (408, 409, 411, 410), (410, 411, 413, 412), (412, 413, 415, 414), (414, 415, 417, 416), (416, 417, 419, 418), (418, 419, 421, 420), (420, 421, 423, 422), (422, 423, 425, 424), (424, 425, 427, 426), (426, 427, 429, 428), (428, 429, 431, 430), (430, 431, 433, 432), (432, 433, 435, 434), (434, 435, 437, 436), (436, 437, 439, 438), (438, 439, 441, 440), (440, 441, 443, 442), (442, 443, 445, 444), (444, 445, 447, 446), (446, 447, 449, 448), (448, 449, 451, 450), (450, 451, 453, 452), (452, 453, 455, 454), (454, 455, 457, 456), (456, 457, 459, 458), (458, 459, 461, 460), (407, 405, 466, 467), (460, 461, 463, 462), (462, 463, 401, 400), (400, 402, 404, 406, 408, 410, 412, 414, 416, 418, 420, 422, 424, 426, 428, 430, 432, 434, 436, 438, 440, 442, 444, 446, 448, 450, 452, 454, 456, 458, 460, 462), (464, 465, 495, 494, 493, 492, 491, 490, 489, 488, 487, 486, 485, 484, 483, 482, 481, 480, 479, 478, 477, 476, 475, 474, 473, 472, 471, 470, 469, 468, 467, 466), (425, 423, 475, 476), (443, 441, 484, 485), (461, 459, 493, 494), (417, 415, 471, 472), (435, 433, 480, 481), (453, 451, 489, 490), (409, 407, 467, 468), (427, 425, 476, 477), (445, 443, 485, 486), (463, 461, 494, 495), (419, 417, 472, 473), (437, 435, 481, 482), (455, 453, 490, 491), (411, 409, 468, 469), (429, 427, 477, 478), (447, 445, 486, 487), (403, 401, 465, 464), (401, 463, 495, 465), (421, 419, 473, 474), (439, 437, 482, 483), (457, 455, 491, 492), (413, 411, 469, 470), (431, 429, 478, 479), (449, 447, 487, 488), (405, 403, 464, 466), (423, 421, 474, 475), (441, 439, 483, 484), (459, 457, 492, 493), (415, 413, 470, 471), (433, 431, 479, 480), (451, 449, 488, 489), (496, 497, 499, 498), (498, 499, 501, 500), (500, 501, 503, 502), (502, 503, 505, 504), (504, 505, 507, 506), (506, 507, 509, 508), (508, 509, 511, 510), (510, 511, 513, 512), (512, 513, 515, 514), (514, 515, 517, 516), (516, 517, 519, 518), (518, 519, 521, 520), (520, 521, 523, 522), (522, 523, 525, 524), (524, 525, 527, 526), (526, 527, 529, 528), (528, 529, 531, 530), (530, 531, 533, 532), (532, 533, 535, 534), (534, 535, 537, 536), (536, 537, 539, 538), (538, 539, 541, 540), (540, 541, 543, 542), (542, 543, 545, 544), (544, 545, 547, 546), (546, 547, 549, 548), (548, 549, 551, 550), (550, 551, 553, 552), (552, 553, 555, 554), (554, 555, 557, 556), (556, 557, 559, 558), (558, 559, 497, 496), (496, 498, 500, 502, 504, 506, 508, 510, 512, 514, 516, 518, 520, 522, 524, 526, 528, 530, 532, 534, 536, 538, 540, 542, 544, 546, 548, 550, 552, 554, 556, 558), (560, 561, 591, 590, 589, 588, 587, 586, 585, 584, 583, 582, 581, 580, 579, 578, 577, 576, 575, 574, 573, 572, 571, 570, 569, 568, 567, 566, 565, 564, 563, 562), (592, 593, 595, 594), (594, 595, 597, 596), (596, 597, 599, 598), (598, 599, 601, 600), (600, 601, 603, 602), (602, 603, 605, 604), (604, 605, 607, 606), (606, 607, 609, 608), (608, 609, 611, 610), (610, 611, 613, 612), (612, 613, 615, 614), (614, 615, 617, 616), (616, 617, 619, 618), (618, 619, 621, 620), (620, 621, 623, 622), (622, 623, 625, 624), (624, 625, 627, 626), (626, 627, 629, 628), (628, 629, 631, 630), (630, 631, 633, 632), (632, 633, 635, 634), (634, 635, 637, 636), (636, 637, 639, 638), (638, 639, 641, 640), (640, 641, 643, 642), (642, 643, 645, 644), (644, 645, 647, 646), (646, 647, 649, 648), (648, 649, 651, 650), (650, 651, 653, 652), (652, 653, 655, 654), (654, 655, 593, 592), (592, 594, 596, 598, 600, 602, 604, 606, 608, 610, 612, 614, 616, 618, 620, 622, 624, 626, 628, 630, 632, 634, 636, 638, 640, 642, 644, 646, 648, 650, 652, 654), (656, 657, 687, 686, 685, 684, 683, 682, 681, 680, 679, 678, 677, 676, 675, 674, 673, 672, 671, 670, 669, 668, 667, 666, 665, 664, 663, 662, 661, 660, 659, 658), (688, 689, 691, 690), (690, 691, 693, 692), (692, 693, 695, 694), (694, 695, 697, 696), (696, 697, 699, 698), (698, 699, 701, 700), (700, 701, 703, 702), (702, 703, 705, 704), (704, 705, 707, 706), (706, 707, 709, 708), (708, 709, 711, 710), (710, 711, 713, 712), (712, 713, 715, 714), (714, 715, 717, 716), (716, 717, 719, 718), (718, 719, 721, 720), (720, 721, 723, 722), (722, 723, 725, 724), (724, 725, 727, 726), (726, 727, 729, 728), (728, 729, 731, 730), (730, 731, 733, 732), (732, 733, 735, 734), (734, 735, 737, 736), (736, 737, 739, 738), (738, 739, 741, 740), (740, 741, 743, 742), (742, 743, 745, 744), (744, 745, 747, 746), (746, 747, 749, 748), (748, 749, 751, 750), (750, 751, 689, 688), (688, 690, 692, 694, 696, 698, 700, 702, 704, 706, 708, 710, 712, 714, 716, 718, 720, 722, 724, 726, 728, 730, 732, 734, 736, 738, 740, 742, 744, 746, 748, 750), (752, 753, 783, 782, 781, 780, 779, 778, 777, 776, 775, 774, 773, 772, 771, 770, 769, 768, 767, 766, 765, 764, 763, 762, 761, 760, 759, 758, 757, 756, 755, 754), (784, 785, 787, 786), (786, 787, 789, 788), (788, 789, 791, 790), (790, 791, 793, 792), (792, 793, 795, 794), (794, 795, 797, 796), (796, 797, 799, 798), (798, 799, 801, 800), (800, 801, 803, 802), (802, 803, 805, 804), (804, 805, 807, 806), (806, 807, 809, 808), (808, 809, 811, 810), (810, 811, 813, 812), (812, 813, 815, 814), (814, 815, 817, 816), (816, 817, 819, 818), (818, 819, 821, 820), (820, 821, 823, 822), (822, 823, 825, 824), (824, 825, 827, 826), (826, 827, 829, 828), (828, 829, 831, 830), (830, 831, 833, 832), (832, 833, 835, 834), (834, 835, 837, 836), (836, 837, 839, 838), (838, 839, 841, 840), (840, 841, 843, 842), (842, 843, 845, 844), (844, 845, 847, 846), (846, 847, 785, 784), (784, 786, 788, 790, 792, 794, 796, 798, 800, 802, 804, 806, 808, 810, 812, 814, 816, 818, 820, 822, 824, 826, 828, 830, 832, 834, 836, 838, 840, 842, 844, 846), (848, 849, 879, 878, 877, 876, 875, 874, 873, 872, 871, 870, 869, 868, 867, 866, 865, 864, 863, 862, 861, 860, 859, 858, 857, 856, 855, 854, 853, 852, 851, 850), (880, 881, 883, 882), (882, 883, 885, 884), (884, 885, 887, 886), (886, 887, 889, 888), (888, 889, 891, 890), (890, 891, 893, 892), (892, 893, 895, 894), (894, 895, 897, 896), (896, 897, 899, 898), (898, 899, 901, 900), (900, 901, 903, 902), (902, 903, 905, 904), (904, 905, 907, 906), (906, 907, 909, 908), (908, 909, 911, 910), (910, 911, 913, 912), (912, 913, 915, 914), (914, 915, 917, 916), (916, 917, 919, 918), (918, 919, 921, 920), (920, 921, 923, 922), (922, 923, 925, 924), (924, 925, 927, 926), (926, 927, 929, 928), (928, 929, 931, 930), (930, 931, 933, 932), (932, 933, 935, 934), (934, 935, 937, 936), (936, 937, 939, 938), (938, 939, 941, 940), (940, 941, 943, 942), (942, 943, 881, 880), (880, 882, 884, 886, 888, 890, 892, 894, 896, 898, 900, 902, 904, 906, 908, 910, 912, 914, 916, 918, 920, 922, 924, 926, 928, 930, 932, 934, 936, 938, 940, 942), (944, 945, 975, 974, 973, 972, 971, 970, 969, 968, 967, 966, 965, 964, 963, 962, 961, 960, 959, 958, 957, 956, 955, 954, 953, 952, 951, 950, 949, 948, 947, 946)])
me_cube_001.polygons.foreach_set('material_index', [1, 1, 0, 1, 1, 0, 1, 1, 1, 1, 1, 1, 0, 1, 0, 1, 1, 1, 3, 1, 0, 1, 1, 1, 1, 0, 1, 0, 1, 0, 0, 1, 1, 0, 1, 0, 1, 1, 1, 0, 1, 0, 0, 1, 1, 1, 0, 0, 0, 0, 0, 0, 0, 0, 0, 0, 0, 0, 0, 0, 0, 3, 0, 0, 0, 0, 0, 0, 0, 0, 0, 0, 0, 0, 0, 0, 0, 0, 0, 0, 0, 0, 0, 0, 0, 0, 0, 0, 0, 0, 0, 0, 0, 0, 0, 0, 0, 0, 0, 0, 0, 0, 0, 0, 0, 0, 1, 1, 0, 0, 1, 1, 0, 0, 0, 1, 1, 1, 1, 1, 1, 1, 0, 0, 1, 1, 1, 1, 0, 0, 0, 0, 1, 1, 1, 1, 0, 0, 1, 1, 1, 1, 1, 1, 1, 1, 0, 0, 1, 1, 0, 0, 1, 1, 0, 0, 0, 0, 0, 0, 0, 0, 0, 0, 0, 0, 1, 1, 2, 1, 1, 1, 1, 1, 2, 2, 2, 2, 2, 2, 2, 2, 2, 2, 2, 2, 2, 2, 2, 2, 2, 2, 2, 2, 2, 2, 2, 2, 2, 2, 2, 2, 2, 2, 2, 2, 2, 2, 2, 2, 2, 2, 2, 2, 2, 2, 2, 2, 2, 2, 2, 2, 0, 0, 0, 0, 0, 0, 0, 0, 0, 0, 0, 0, 0, 0, 0, 0, 0, 0, 0, 0, 0, 0, 0, 0, 0, 0, 0, 0, 0, 0, 0, 0, 0, 0, 0, 0, 0, 0, 0, 0, 0, 0, 0, 0, 0, 0, 0, 0, 0, 0, 0, 0, 0, 0, 0, 0, 0, 0, 0, 0, 0, 0, 0, 0, 0, 0, 0, 0, 0, 0, 0, 0, 0, 0, 0, 0, 0, 0, 0, 0, 0, 0, 0, 0, 0, 0, 0, 0, 0, 0, 0, 0, 0, 0, 0, 0, 0, 0, 0, 0, 0, 0, 0, 0, 0, 0, 0, 0, 0, 0, 0, 0, 0, 0, 0, 0, 0, 0, 0, 0, 0, 0, 0, 0, 0, 0, 0, 0, 0, 0, 0, 0, 0, 0, 0, 0, 0, 0, 0, 0, 0, 0, 0, 0, 0, 0, 0, 0, 0, 0, 0, 0, 1, 2, 1, 2, 2, 2, 2, 2, 2, 2, 2, 2, 2, 2, 2, 2, 2, 2, 2, 2, 2, 2, 2, 2, 2, 2, 2, 2, 2, 2, 2, 2, 2, 2, 2, 2, 2, 2, 2, 2, 2, 2, 2, 2, 2, 2, 2, 2, 2, 2, 2, 2, 2, 2, 2, 2, 2, 2, 2, 2, 2, 2, 2, 2, 2, 2, 2, 2, 2, 2, 2, 2, 2, 2, 2, 2, 2, 2, 2, 2, 2, 2, 2, 2, 2, 2, 2, 2, 2, 2, 2, 2, 2, 2, 2, 2, 2, 2, 2, 2, 2, 2, 2, 2, 2, 2, 2, 2, 2, 2, 2, 2, 2, 2, 2, 2, 2, 2, 2, 2, 2, 2, 2, 2, 2, 2, 2, 2, 2, 2, 2, 2, 2, 2, 2, 2, 2, 2, 2, 2, 2, 2, 2, 2, 2, 2, 2, 2, 2, 2, 2, 2, 2, 2, 2, 2, 2, 2, 2, 2, 2, 2, 2, 2, 2, 2, 2, 2, 2, 2, 2, 2, 2, 2, 2, 2, 2, 2, 2, 2, 2, 2, 2, 2, 2, 2, 2, 2, 2, 2, 2, 2, 2, 2, 2, 2, 2, 2, 2, 2, 2, 2, 2, 2, 2, 2, 2, 2, 2, 2, 2, 2, 2, 2, 2, 2, 2, 2, 2, 2, 2, 2, 2, 2, 2, 2, 2, 2, 2, 2, 2, 2, 2, 2, 2, 2, 2, 2, 2, 2, 2, 2, 2, 2, 2, 2, 2, 2, 2, 2, 2, 2, 2, 2, 2, 2, 2, 2])
_uv = me_cube_001.uv_layers.new(name='UVMap')
_uv.uv.foreach_set('vector', [0.375, 0.2324, 0.625, 0.2324, 0.625, 0.25, 0.375, 0.25, 0.375, 0.2578, 0.625, 0.2578, 0.625, 0.5, 0.375, 0.5, 0.625, 0.01515, 0.625, 0.0, 0.625, 0.0, 0.625, 0.01515, 0.375, 0.9922, 0.625, 0.9922, 0.625, 1.0, 0.375, 1.0, 0.1328, 0.7349, 0.375, 0.7349, 0.375, 0.75, 0.1328, 0.75, 0.8672, 0.59, 0.8672, 0.5176, 0.8672, 0.5176, 0.8672, 0.59, 0.625, 0.75, 0.375, 0.75, 0.375, 0.75, 0.625, 0.75, 0.375, 0.5, 0.625, 0.5, 0.625, 0.5, 0.375, 0.5, 0.625, 0.75, 0.375, 0.75, 0.375, 0.75, 0.625, 0.75, 0.375, 0.5176, 0.375, 0.5, 0.375, 0.5, 0.375, 0.5176, 0.375, 0.7349, 0.625, 0.7349, 0.625, 0.75, 0.375, 0.75, 0.375, 0.5176, 0.375, 0.5, 0.375, 0.5, 0.375, 0.5176, 0.8672, 0.5176, 0.625, 0.5176, 0.625, 0.5176, 0.8672, 0.5176, 0.375, 0.5, 0.625, 0.5, 0.625, 0.5, 0.375, 0.5, 0.625, 0.2578, 0.625, 0.25, 0.625, 0.25, 0.625, 0.2578, 0.375, 0.59, 0.375, 0.5176, 0.375, 0.5176, 0.375, 0.59, 0.375, 0.5, 0.625, 0.5, 0.625, 0.5176, 0.375, 0.5176, 0.375, 0.59, 0.375, 0.5176, 0.375, 0.5176, 0.375, 0.59, 0.625, 0.75, 0.625, 0.75, 0.625, 0.75, 0.625, 0.75, 0.1328, 0.5, 0.375, 0.5, 0.375, 0.5176, 0.1328, 0.5176, 0.625, 0.59, 0.625, 0.5176, 0.625, 0.5176, 0.625, 0.59, 0.375, 0.16, 0.625, 0.16, 0.625, 0.2324, 0.375, 0.2324, 0.375, 0.0, 0.625, 0.0, 0.625, 0.01515, 0.375, 0.01515, 0.375, 0.75, 0.375, 0.7349, 0.375, 0.7349, 0.375, 0.75, 0.375, 0.75, 0.375, 0.7349, 0.375, 0.7349, 0.375, 0.75, 0.625, 0.5, 0.625, 0.5, 0.625, 0.5, 0.625, 0.5, 0.375, 0.6624, 0.625, 0.6624, 0.625, 0.7349, 0.375, 0.7349, 0.625, 0.25, 0.625, 0.2324, 0.625, 0.2324, 0.625, 0.25, 0.1328, 0.6624, 0.375, 0.6624, 0.375, 0.7349, 0.1328, 0.7349, 0.625, 0.6624, 0.625, 0.7349, 0.625, 0.7349, 0.625, 0.6624, 0.625, 0.6624, 0.625, 0.7349, 0.625, 0.7349, 0.625, 0.6624, 0.375, 0.75, 0.375, 0.7349, 0.375, 0.7349, 0.375, 0.75, 0.375, 0.59, 0.375, 0.5176, 0.375, 0.5176, 0.375, 0.59, 0.625, 0.75, 0.625, 0.75, 0.625, 0.75, 0.625, 0.75, 0.375, 0.5, 0.625, 0.5, 0.625, 0.5, 0.375, 0.5, 0.625, 0.6624, 0.625, 0.7349, 0.625, 0.7349, 0.625, 0.6624, 0.375, 0.5176, 0.375, 0.5, 0.375, 0.5, 0.375, 0.5176, 0.625, 0.75, 0.375, 0.75, 0.375, 0.75, 0.625, 0.75, 0.125, 0.6624, 0.1328, 0.6624, 0.1328, 0.7349, 0.125, 0.7349, 0.625, 0.6624, 0.8672, 0.6624, 0.8672, 0.7349, 0.625, 0.7349, 0.125, 0.5, 0.1328, 0.5, 0.1328, 0.5176, 0.125, 0.5176, 0.625, 0.75, 0.625, 0.75, 0.625, 0.75, 0.625, 0.75, 0.625, 0.7349, 0.625, 0.7349, 0.625, 0.7349, 0.625, 0.7349, 0.125, 0.7349, 0.1328, 0.7349, 0.1328, 0.75, 0.125, 0.75, 0.375, 0.75, 0.625, 0.75, 0.625, 0.9922, 0.375, 0.9922, 0.375, 0.25, 0.625, 0.25, 0.625, 0.2578, 0.375, 0.2578, 0.625, 0.9922, 0.625, 0.75, 0.625, 0.75, 0.625, 0.9922, 0.8672, 0.5176, 0.625, 0.5176, 0.625, 0.5176, 0.8672, 0.5176, 0.625, 0.25, 0.625, 0.2324, 0.625, 0.2324, 0.625, 0.25, 0.625, 0.75, 0.625, 0.75, 0.625, 0.75, 0.625, 0.75, 0.625, 0.75, 0.625, 0.7349, 0.625, 0.7349, 0.625, 0.75, 0.625, 0.2578, 0.625, 0.25, 0.625, 0.25, 0.625, 0.2578, 0.625, 0.7349, 0.625, 0.7349, 0.625, 0.7349, 0.625, 0.7349, 0.8672, 0.6624, 0.875, 0.6624, 0.875, 0.7349, 0.8672, 0.7349, 0.625, 0.5, 0.625, 0.5, 0.625, 0.5, 0.625, 0.5, 0.625, 0.5176, 0.625, 0.5, 0.625, 0.5, 0.625, 0.5176, 0.625, 0.7349, 0.8672, 0.7349, 0.8672, 0.7349, 0.625, 0.7349, 0.625, 0.75, 0.625, 0.75, 0.625, 0.75, 0.625, 0.75, 0.625, 1.0, 0.625, 0.9922, 0.625, 0.9922, 0.625, 1.0, 0.625, 0.5, 0.625, 0.5, 0.625, 0.5, 0.625, 0.5, 0.625, 0.5176, 0.625, 0.5176, 0.625, 0.5176, 0.625, 0.5176, 0.625, 0.5, 0.625, 0.5, 0.625, 0.5, 0.625, 0.5, 0.625, 0.9922, 0.625, 0.75, 0.625, 0.75, 0.625, 0.9922, 0.625, 0.5, 0.625, 0.2578, 0.625, 0.2578, 0.625, 0.5, 0.625, 0.5176, 0.625, 0.5176, 0.625, 0.5176, 0.625, 0.5176, 0.625, 0.7349, 0.8672, 0.7349, 0.8672, 0.7349, 0.625, 0.7349, 0.625, 0.5176, 0.625, 0.5, 0.625, 0.5, 0.625, 0.5176, 0.625, 0.08756, 0.625, 0.01515, 0.625, 0.01515, 0.625, 0.08756, 0.625, 0.7349, 0.625, 0.7349, 0.625, 0.7349, 0.625, 0.7349, 0.625, 0.75, 0.625, 0.7349, 0.625, 0.7349, 0.625, 0.75, 0.625, 0.7349, 0.625, 0.75, 0.625, 0.75, 0.625, 0.7349, 0.8672, 0.7349, 0.875, 0.7349, 0.875, 0.75, 0.8672, 0.75, 0.625, 0.7349, 0.625, 0.75, 0.625, 0.75, 0.625, 0.7349, 0.625, 0.5, 0.625, 0.5176, 0.625, 0.5176, 0.625, 0.5, 0.8672, 0.5, 0.875, 0.5, 0.875, 0.5176, 0.8672, 0.5176, 0.625, 0.5, 0.625, 0.5176, 0.625, 0.5176, 0.625, 0.5, 0.625, 0.6624, 0.625, 0.7349, 0.625, 0.7349, 0.625, 0.6624, 0.625, 0.5, 0.625, 0.5176, 0.625, 0.5176, 0.625, 0.5, 0.625, 0.7349, 0.625, 0.75, 0.625, 0.75, 0.625, 0.7349, 0.625, 0.5, 0.8672, 0.5, 0.8672, 0.5176, 0.625, 0.5176, 0.625, 0.7349, 0.8672, 0.7349, 0.8672, 0.75, 0.625, 0.75, 0.625, 0.75, 0.625, 0.75, 0.625, 0.75, 0.625, 0.75, 0.625, 0.5, 0.625, 0.5, 0.625, 0.5, 0.625, 0.5, 0.625, 0.5, 0.625, 0.2578, 0.625, 0.2578, 0.625, 0.5, 0.625, 0.5176, 0.625, 0.5176, 0.625, 0.5176, 0.625, 0.5176, 0.875, 0.5176, 0.8672, 0.5176, 0.8672, 0.5176, 0.875, 0.5176, 0.625, 0.5, 0.625, 0.5, 0.625, 0.5, 0.625, 0.5, 0.625, 0.5176, 0.625, 0.5176, 0.625, 0.5176, 0.625, 0.5176, 0.625, 0.59, 0.625, 0.5176, 0.625, 0.5176, 0.625, 0.59, 0.8672, 0.7349, 0.875, 0.7349, 0.875, 0.7349, 0.8672, 0.7349, 0.625, 0.7349, 0.625, 0.7349, 0.625, 0.7349, 0.625, 0.7349, 0.625, 1.0, 0.625, 0.9922, 0.625, 0.9922, 0.625, 1.0, 0.625, 0.01515, 0.625, 0.0, 0.625, 0.0, 0.625, 0.01515, 0.625, 0.6624, 0.625, 0.7349, 0.625, 0.7349, 0.625, 0.6624, 0.625, 0.5176, 0.625, 0.59, 0.625, 0.59, 0.625, 0.5176, 0.625, 0.6383, 0.625, 0.6624, 0.625, 0.6624, 0.625, 0.6383, 0.625, 0.7349, 0.625, 0.6624, 0.625, 0.6624, 0.625, 0.7349, 0.625, 0.6142, 0.625, 0.59, 0.625, 0.59, 0.625, 0.6142, 0.625, 0.5176, 0.625, 0.59, 0.625, 0.59, 0.625, 0.5176, 0.625, 0.6383, 0.625, 0.6624, 0.625, 0.6624, 0.625, 0.6383, 0.625, 0.2324, 0.625, 0.16, 0.625, 0.16, 0.625, 0.2324, 0.625, 0.1117, 0.625, 0.08756, 0.625, 0.08756, 0.625, 0.1117, 0.8672, 0.5176, 0.875, 0.5176, 0.875, 0.59, 0.8672, 0.59, 0.8672, 0.6383, 0.875, 0.6383, 0.875, 0.6624, 0.8672, 0.6624, 0.625, 0.5176, 0.8672, 0.5176, 0.8672, 0.59, 0.625, 0.59, 0.625, 0.6383, 0.8672, 0.6383, 0.8672, 0.6624, 0.625, 0.6624, 0.125, 0.5176, 0.1328, 0.5176, 0.1328, 0.59, 0.125, 0.59, 0.125, 0.6383, 0.1328, 0.6383, 0.1328, 0.6624, 0.125, 0.6624, 0.625, 0.5176, 0.625, 0.59, 0.625, 0.59, 0.625, 0.5176, 0.625, 0.6383, 0.625, 0.6624, 0.625, 0.6624, 0.625, 0.6383, 0.375, 0.7349, 0.375, 0.6624, 0.375, 0.6624, 0.375, 0.7349, 0.375, 0.6142, 0.375, 0.59, 0.375, 0.59, 0.375, 0.6142, 0.625, 0.5176, 0.625, 0.59, 0.625, 0.59, 0.625, 0.5176, 0.625, 0.6383, 0.625, 0.6624, 0.625, 0.6624, 0.625, 0.6383, 0.625, 0.5176, 0.625, 0.59, 0.625, 0.59, 0.625, 0.5176, 0.625, 0.6624, 0.625, 0.6383, 0.625, 0.6383, 0.625, 0.6624, 0.1328, 0.5176, 0.375, 0.5176, 0.375, 0.59, 0.1328, 0.59, 0.1328, 0.6383, 0.375, 0.6383, 0.375, 0.6624, 0.1328, 0.6624, 0.375, 0.5176, 0.625, 0.5176, 0.625, 0.59, 0.375, 0.59, 0.375, 0.6383, 0.625, 0.6383, 0.625, 0.6624, 0.375, 0.6624, 0.375, 0.01515, 0.625, 0.01515, 0.625, 0.08756, 0.375, 0.08756, 0.375, 0.1358, 0.625, 0.1358, 0.625, 0.16, 0.375, 0.16, 0.625, 0.7349, 0.625, 0.6624, 0.625, 0.6624, 0.625, 0.7349, 0.625, 0.6142, 0.625, 0.59, 0.625, 0.59, 0.625, 0.6142, 0.375, 0.7349, 0.375, 0.6624, 0.375, 0.6624, 0.375, 0.7349, 0.375, 0.6142, 0.375, 0.59, 0.375, 0.59, 0.375, 0.6142, 0.375, 0.7349, 0.375, 0.6624, 0.375, 0.6624, 0.375, 0.7349, 0.375, 0.6142, 0.375, 0.59, 0.375, 0.59, 0.375, 0.6142, 0.8672, 0.7349, 0.8672, 0.6624, 0.8672, 0.6624, 0.8672, 0.7349, 0.8672, 0.6142, 0.8672, 0.59, 0.8672, 0.59, 0.8672, 0.6142, 0.8672, 0.6624, 0.8672, 0.6383, 0.8672, 0.6383, 0.8672, 0.6624, 0.8672, 0.6383, 0.8672, 0.6142, 0.8672, 0.6142, 0.8672, 0.6383, 0.375, 0.6624, 0.375, 0.6383, 0.375, 0.6383, 0.375, 0.6624, 0.375, 0.6383, 0.375, 0.6142, 0.375, 0.6142, 0.375, 0.6383, 0.375, 0.6624, 0.375, 0.6383, 0.375, 0.6383, 0.375, 0.6624, 0.375, 0.6383, 0.375, 0.6142, 0.375, 0.6142, 0.375, 0.6383, 0.625, 0.6624, 0.625, 0.6383, 0.625, 0.6383, 0.625, 0.6624, 0.625, 0.6383, 0.625, 0.6142, 0.625, 0.6142, 0.625, 0.6383, 0.375, 0.08756, 0.625, 0.08756, 0.625, 0.1117, 0.375, 0.1117, 0.375, 0.1117, 0.625, 0.1117, 0.625, 0.1358, 0.375, 0.1358, 0.375, 0.59, 0.625, 0.59, 0.625, 0.6142, 0.375, 0.6142, 0.375, 0.6142, 0.625, 0.6142, 0.625, 0.6383, 0.375, 0.6383, 0.1328, 0.59, 0.375, 0.59, 0.375, 0.6142, 0.1328, 0.6142, 0.1328, 0.6142, 0.375, 0.6142, 0.375, 0.6383, 0.1328, 0.6383, 0.625, 0.6142, 0.625, 0.6383, 0.625, 0.6383, 0.625, 0.6142, 0.625, 0.6383, 0.625, 0.6142, 0.625, 0.6142, 0.625, 0.6383, 0.625, 0.59, 0.625, 0.6142, 0.625, 0.6142, 0.625, 0.59, 0.625, 0.6142, 0.625, 0.6383, 0.625, 0.6383, 0.625, 0.6142, 0.375, 0.6624, 0.375, 0.6383, 0.375, 0.6383, 0.375, 0.6624, 0.375, 0.6383, 0.375, 0.6142, 0.375, 0.6142, 0.375, 0.6383, 0.625, 0.59, 0.625, 0.6142, 0.625, 0.6142, 0.625, 0.59, 0.625, 0.6142, 0.625, 0.6383, 0.625, 0.6383, 0.625, 0.6142, 0.125, 0.59, 0.1328, 0.59, 0.1328, 0.6142, 0.125, 0.6142, 0.125, 0.6142, 0.1328, 0.6142, 0.1328, 0.6383, 0.125, 0.6383, 0.625, 0.59, 0.8672, 0.59, 0.8672, 0.6142, 0.625, 0.6142, 0.625, 0.6142, 0.8672, 0.6142, 0.8672, 0.6383, 0.625, 0.6383, 0.8672, 0.59, 0.875, 0.59, 0.875, 0.6142, 0.8672, 0.6142, 0.8672, 0.6142, 0.875, 0.6142, 0.875, 0.6383, 0.8672, 0.6383, 0.625, 0.16, 0.625, 0.1358, 0.625, 0.1358, 0.625, 0.16, 0.625, 0.1358, 0.625, 0.1117, 0.625, 0.1117, 0.625, 0.1358, 0.625, 0.59, 0.625, 0.6142, 0.625, 0.6142, 0.625, 0.59, 0.625, 0.6142, 0.625, 0.6383, 0.625, 0.6383, 0.625, 0.6142, 0.625, 0.6624, 0.625, 0.6383, 0.625, 0.6383, 0.625, 0.6624, 0.625, 0.6383, 0.625, 0.6142, 0.625, 0.6142, 0.625, 0.6383, 0.625, 0.59, 0.625, 0.6142, 0.625, 0.6142, 0.625, 0.59, 0.625, 0.6142, 0.625, 0.6383, 0.625, 0.6383, 0.625, 0.6142, 0.625, 0.6383, 0.625, 0.6624, 0.625, 0.6624, 0.625, 0.6383, 0.625, 0.59, 0.625, 0.6142, 0.625, 0.6142, 0.625, 0.59, 0.625, 0.6383, 0.625, 0.6383, 0.625, 0.6383, 0.625, 0.6383, 0.625, 0.6624, 0.625, 0.6624, 0.625, 0.6624, 0.625, 0.6624, 0.625, 0.6383, 0.625, 0.6624, 0.625, 0.6624, 0.625, 0.6383, 0.625, 0.6142, 0.625, 0.59, 0.625, 0.59, 0.625, 0.6142, 0.625, 0.59, 0.625, 0.6142, 0.625, 0.6142, 0.625, 0.59, 0.625, 0.59, 0.625, 0.59, 0.625, 0.59, 0.625, 0.59, 0.625, 0.6142, 0.625, 0.6142, 0.625, 0.6142, 0.625, 0.6142, 0.625, 0.6383, 0.625, 0.6142, 0.625, 0.6142, 0.625, 0.6383, 0.625, 0.6142, 0.625, 0.6383, 0.625, 0.6383, 0.625, 0.6142, 0.625, 0.6142, 0.625, 0.6142, 0.625, 0.6142, 0.625, 0.6142, 0.625, 0.6142, 0.625, 0.6383, 0.625, 0.6383, 0.625, 0.6142, 0.625, 0.6142, 0.625, 0.6383, 0.625, 0.6383, 0.625, 0.6142, 0.625, 0.6383, 0.625, 0.6383, 0.625, 0.6383, 0.625, 0.6383, 0.625, 0.6383, 0.625, 0.6142, 0.625, 0.6142, 0.625, 0.6383, 0.625, 0.6142, 0.625, 0.6142, 0.625, 0.6142, 0.625, 0.6142, 0.625, 0.6142, 0.625, 0.6142, 0.625, 0.6142, 0.625, 0.6142, 0.625, 0.6142, 0.625, 0.6142, 0.625, 0.6142, 0.625, 0.6142, 0.625, 0.6142, 0.625, 0.6142, 0.625, 0.6142, 0.625, 0.6142, 0.625, 0.6383, 0.625, 0.6383, 0.625, 0.6383, 0.625, 0.6383, 0.625, 0.6383, 0.625, 0.6383, 0.625, 0.6383, 0.625, 0.6383, 0.625, 0.6383, 0.625, 0.6383, 0.625, 0.6383, 0.625, 0.6383, 0.625, 0.6383, 0.625, 0.6383, 0.625, 0.6383, 0.625, 0.6383, 0.625, 0.6142, 0.625, 0.6142, 0.625, 0.6142, 0.625, 0.6142, 0.625, 0.6142, 0.625, 0.6142, 0.625, 0.6142, 0.625, 0.6142, 0.625, 0.6142, 0.625, 0.6142, 0.625, 0.6142, 0.625, 0.6142, 0.625, 0.6142, 0.625, 0.6142, 0.625, 0.6142, 0.625, 0.6142, 0.625, 0.6142, 0.625, 0.6142, 0.625, 0.6142, 0.625, 0.6142, 0.625, 0.6142, 0.625, 0.6142, 0.625, 0.6142, 0.625, 0.6142, 0.625, 0.6142, 0.625, 0.6142, 0.625, 0.6142, 0.625, 0.6142, 0.625, 0.6142, 0.625, 0.6142, 0.625, 0.6142, 0.625, 0.6142, 0.625, 0.6142, 0.625, 0.6142, 0.625, 0.6142, 0.625, 0.6142, 0.625, 0.6142, 0.625, 0.6142, 0.625, 0.6142, 0.625, 0.6142, 0.625, 0.6142, 0.625, 0.6142, 0.625, 0.6142, 0.625, 0.6142, 0.625, 0.6142, 0.625, 0.6142, 0.625, 0.6142, 0.625, 0.6142, 0.625, 0.6142, 0.625, 0.6142, 0.625, 0.6142, 0.625, 0.6142, 0.625, 0.6142, 0.625, 0.6142, 0.625, 0.6142, 0.625, 0.6142, 0.625, 0.6142, 0.625, 0.6142, 0.625, 0.6142, 0.625, 0.6142, 0.625, 0.6142, 0.625, 0.6142, 0.625, 0.6142, 0.625, 0.6142, 0.625, 0.6383, 0.625, 0.6383, 0.625, 0.6383, 0.625, 0.6383, 0.625, 0.6383, 0.625, 0.6383, 0.625, 0.6383, 0.625, 0.6383, 0.625, 0.6383, 0.625, 0.6383, 0.625, 0.6383, 0.625, 0.6383, 0.625, 0.6383, 0.625, 0.6383, 0.625, 0.6383, 0.625, 0.6383, 0.625, 0.6383, 0.625, 0.6383, 0.625, 0.6383, 0.625, 0.6383, 0.625, 0.6383, 0.625, 0.6383, 0.625, 0.6383, 0.625, 0.6383, 0.625, 0.6383, 0.625, 0.6383, 0.625, 0.6383, 0.625, 0.6383, 0.625, 0.6383, 0.625, 0.6383, 0.625, 0.6383, 0.625, 0.6383, 0.625, 0.6383, 0.625, 0.6383, 0.625, 0.6383, 0.625, 0.6383, 0.625, 0.6383, 0.625, 0.6383, 0.625, 0.6383, 0.625, 0.6383, 0.625, 0.6383, 0.625, 0.6383, 0.625, 0.6383, 0.625, 0.6383, 0.625, 0.6383, 0.625, 0.6383, 0.625, 0.6383, 0.625, 0.6383, 0.625, 0.6383, 0.625, 0.6383, 0.625, 0.6383, 0.625, 0.6383, 0.625, 0.6383, 0.625, 0.6383, 0.625, 0.6383, 0.625, 0.6383, 0.625, 0.6383, 0.625, 0.6383, 0.625, 0.6383, 0.625, 0.6383, 0.625, 0.6383, 0.625, 0.6383, 0.625, 0.6383, 0.625, 0.6383, 0.625, 0.1358, 0.625, 0.1117, 0.625, 0.1117, 0.625, 0.1358, 0.625, 0.16, 0.625, 0.1358, 0.625, 0.1358, 0.625, 0.16, 0.625, 0.6383, 0.625, 0.6142, 0.625, 0.6142, 0.625, 0.6383, 0.625, 0.6624, 0.625, 0.6383, 0.625, 0.6383, 0.625, 0.6624, 0.625, 0.6142, 0.625, 0.59, 0.625, 0.59, 0.625, 0.6142, 0.625, 0.7349, 0.625, 0.6624, 0.625, 0.6624, 0.625, 0.7349, 0.625, 0.1117, 0.625, 0.08756, 0.625, 0.08756, 0.625, 0.1117, 0.625, 0.2324, 0.625, 0.16, 0.625, 0.16, 0.625, 0.2324, 0.625, 0.75, 0.625, 0.7349, 0.625, 0.7349, 0.625, 0.75, 0.625, 0.08756, 0.625, 0.01515, 0.625, 0.01515, 0.625, 0.08756, 0.625, 0.5176, 0.625, 0.5, 0.625, 0.5, 0.625, 0.5176, 0.625, 0.5, 0.625, 0.2578, 0.625, 0.2578, 0.625, 0.5, 0.625, 0.9922, 0.625, 0.75, 0.625, 0.75, 0.625, 0.9922, 0.625, 0.5, 0.625, 0.5, 0.625, 0.5, 0.625, 0.5, 0.625, 0.5, 0.625, 0.5, 0.625, 0.5, 0.625, 0.5, 0.625, 1.0, 0.625, 0.9922, 0.625, 0.9922, 0.625, 1.0, 0.625, 0.75, 0.625, 0.75, 0.625, 0.75, 0.625, 0.75, 0.625, 0.75, 0.625, 0.75, 0.625, 0.75, 0.625, 0.75, 0.625, 0.25, 0.625, 0.2324, 0.625, 0.2324, 0.625, 0.25, 0.625, 0.5, 0.625, 0.5, 0.625, 0.5, 0.625, 0.5, 0.625, 0.59, 0.625, 0.5176, 0.625, 0.5176, 0.625, 0.59, 0.625, 0.75, 0.625, 0.75, 0.625, 0.75, 0.625, 0.75, 0.625, 0.2578, 0.625, 0.25, 0.625, 0.25, 0.625, 0.2578, 0.625, 0.01515, 0.625, 0.0, 0.625, 0.0, 0.625, 0.01515, 1.0, 0.5, 1.0, 1.0, 0.9688, 1.0, 0.9688, 0.5, 0.9688, 0.5, 0.9688, 1.0, 0.9375, 1.0, 0.9375, 0.5, 0.9375, 0.5, 0.9375, 1.0, 0.9062, 1.0, 0.9062, 0.5, 0.9062, 0.5, 0.9062, 1.0, 0.875, 1.0, 0.875, 0.5, 0.875, 0.5, 0.875, 1.0, 0.8438, 1.0, 0.8438, 0.5, 0.8438, 0.5, 0.8438, 1.0, 0.8125, 1.0, 0.8125, 0.5, 0.8125, 0.5, 0.8125, 1.0, 0.7812, 1.0, 0.7812, 0.5, 0.7812, 0.5, 0.7812, 1.0, 0.75, 1.0, 0.75, 0.5, 0.75, 0.5, 0.75, 1.0, 0.7188, 1.0, 0.7188, 0.5, 0.7188, 0.5, 0.7188, 1.0, 0.6875, 1.0, 0.6875, 0.5, 0.6875, 0.5, 0.6875, 1.0, 0.6562, 1.0, 0.6562, 0.5, 0.6562, 0.5, 0.6562, 1.0, 0.625, 1.0, 0.625, 0.5, 0.625, 0.5, 0.625, 1.0, 0.5938, 1.0, 0.5938, 0.5, 0.5938, 0.5, 0.5938, 1.0, 0.5625, 1.0, 0.5625, 0.5, 0.5625, 0.5, 0.5625, 1.0, 0.5312, 1.0, 0.5312, 0.5, 0.5312, 0.5, 0.5312, 1.0, 0.5, 1.0, 0.5, 0.5, 0.5, 0.5, 0.5, 1.0, 0.4688, 1.0, 0.4688, 0.5, 0.4688, 0.5, 0.4688, 1.0, 0.4375, 1.0, 0.4375, 0.5, 0.4375, 0.5, 0.4375, 1.0, 0.4062, 1.0, 0.4062, 0.5, 0.4062, 0.5, 0.4062, 1.0, 0.375, 1.0, 0.375, 0.5, 0.375, 0.5, 0.375, 1.0, 0.3438, 1.0, 0.3438, 0.5, 0.3438, 0.5, 0.3438, 1.0, 0.3125, 1.0, 0.3125, 0.5, 0.3125, 0.5, 0.3125, 1.0, 0.2812, 1.0, 0.2812, 0.5, 0.2812, 0.5, 0.2812, 1.0, 0.25, 1.0, 0.25, 0.5, 0.25, 0.5, 0.25, 1.0, 0.2188, 1.0, 0.2188, 0.5, 0.2188, 0.5, 0.2188, 1.0, 0.1875, 1.0, 0.1875, 0.5, 0.1875, 0.5, 0.1875, 1.0, 0.1562, 1.0, 0.1562, 0.5, 0.1562, 0.5, 0.1562, 1.0, 0.125, 1.0, 0.125, 0.5, 0.125, 0.5, 0.125, 1.0, 0.09375, 1.0, 0.09375, 0.5, 0.09375, 0.5, 0.09375, 1.0, 0.0625, 1.0, 0.0625, 0.5, 0.7188, 1.0, 0.75, 1.0, 0.75, 1.0, 0.7188, 1.0, 0.0625, 0.5, 0.0625, 1.0, 0.03125, 1.0, 0.03125, 0.5, 0.03125, 0.5, 0.03125, 1.0, 0.0, 1.0, 0.0, 0.5, 0.875, 0.5, 0.8438, 0.5, 0.8438, 0.5, 0.875, 0.5, 0.4375, 1.0, 0.4688, 1.0, 0.4688, 1.0, 0.4375, 1.0, 0.1562, 1.0, 0.1875, 1.0, 0.1875, 1.0, 0.1562, 1.0, 0.8438, 1.0, 0.875, 1.0, 0.875, 1.0, 0.8438, 1.0, 0.5625, 1.0, 0.5938, 1.0, 0.5938, 1.0, 0.5625, 1.0, 0.2812, 1.0, 0.3125, 1.0, 0.3125, 1.0, 0.2812, 1.0, 0.9688, 1.0, 1.0, 1.0, 1.0, 1.0, 0.9688, 1.0, 0.0, 1.0, 0.03125, 1.0, 0.03125, 1.0, 0.0, 1.0, 0.6875, 1.0, 0.7188, 1.0, 0.7188, 1.0, 0.6875, 1.0, 0.4062, 1.0, 0.4375, 1.0, 0.4375, 1.0, 0.4062, 1.0, 0.125, 1.0, 0.1562, 1.0, 0.1562, 1.0, 0.125, 1.0, 0.8125, 1.0, 0.8438, 1.0, 0.8438, 1.0, 0.8125, 1.0, 0.5312, 1.0, 0.5625, 1.0, 0.5625, 1.0, 0.5312, 1.0, 0.25, 1.0, 0.2812, 1.0, 0.2812, 1.0, 0.25, 1.0, 0.9375, 1.0, 0.9688, 1.0, 0.9688, 1.0, 0.9375, 1.0, 0.6562, 1.0, 0.6875, 1.0, 0.6875, 1.0, 0.6562, 1.0, 0.375, 1.0, 0.4062, 1.0, 0.4062, 1.0, 0.375, 1.0, 0.09375, 1.0, 0.125, 1.0, 0.125, 1.0, 0.09375, 1.0, 0.7812, 1.0, 0.8125, 1.0, 0.8125, 1.0, 0.7812, 1.0, 0.5, 1.0, 0.5312, 1.0, 0.5312, 1.0, 0.5, 1.0, 0.2188, 1.0, 0.25, 1.0, 0.25, 1.0, 0.2188, 1.0, 0.9062, 1.0, 0.9375, 1.0, 0.9375, 1.0, 0.9062, 1.0, 0.625, 1.0, 0.6562, 1.0, 0.6562, 1.0, 0.625, 1.0, 0.3438, 1.0, 0.375, 1.0, 0.375, 1.0, 0.3438, 1.0, 0.0625, 1.0, 0.09375, 1.0, 0.09375, 1.0, 0.0625, 1.0, 0.75, 1.0, 0.7812, 1.0, 0.7812, 1.0, 0.75, 1.0, 0.4688, 1.0, 0.5, 1.0, 0.5, 1.0, 0.4688, 1.0, 0.1875, 1.0, 0.2188, 1.0, 0.2188, 1.0, 0.1875, 1.0, 0.875, 1.0, 0.9062, 1.0, 0.9062, 1.0, 0.875, 1.0, 0.5938, 1.0, 0.625, 1.0, 0.625, 1.0, 0.5938, 1.0, 0.3125, 1.0, 0.3438, 1.0, 0.3438, 1.0, 0.3125, 1.0, 0.03125, 1.0, 0.0625, 1.0, 0.0625, 1.0, 0.03125, 1.0, 0.5938, 0.5, 0.5625, 0.5, 0.5625, 0.5, 0.5938, 0.5, 0.3125, 0.5, 0.2812, 0.5, 0.2812, 0.5, 0.3125, 0.5, 1.0, 0.5, 0.9688, 0.5, 0.9688, 0.5, 1.0, 0.5, 0.03125, 0.5, 0.0, 0.5, 0.0, 0.5, 0.03125, 0.5, 0.7188, 0.5, 0.6875, 0.5, 0.6875, 0.5, 0.7188, 0.5, 0.4375, 0.5, 0.4062, 0.5, 0.4062, 0.5, 0.4375, 0.5, 0.1562, 0.5, 0.125, 0.5, 0.125, 0.5, 0.1562, 0.5, 0.8438, 0.5, 0.8125, 0.5, 0.8125, 0.5, 0.8438, 0.5, 0.5625, 0.5, 0.5312, 0.5, 0.5312, 0.5, 0.5625, 0.5, 0.2812, 0.5, 0.25, 0.5, 0.25, 0.5, 0.2812, 0.5, 0.9688, 0.5, 0.9375, 0.5, 0.9375, 0.5, 0.9688, 0.5, 0.6875, 0.5, 0.6562, 0.5, 0.6562, 0.5, 0.6875, 0.5, 0.4062, 0.5, 0.375, 0.5, 0.375, 0.5, 0.4062, 0.5, 0.125, 0.5, 0.09375, 0.5, 0.09375, 0.5, 0.125, 0.5, 0.8125, 0.5, 0.7812, 0.5, 0.7812, 0.5, 0.8125, 0.5, 0.5312, 0.5, 0.5, 0.5, 0.5, 0.5, 0.5312, 0.5, 0.25, 0.5, 0.2188, 0.5, 0.2188, 0.5, 0.25, 0.5, 0.9375, 0.5, 0.9062, 0.5, 0.9062, 0.5, 0.9375, 0.5, 0.6562, 0.5, 0.625, 0.5, 0.625, 0.5, 0.6562, 0.5, 0.375, 0.5, 0.3438, 0.5, 0.3438, 0.5, 0.375, 0.5, 0.09375, 0.5, 0.0625, 0.5, 0.0625, 0.5, 0.09375, 0.5, 0.7812, 0.5, 0.75, 0.5, 0.75, 0.5, 0.7812, 0.5, 0.5, 0.5, 0.4688, 0.5, 0.4688, 0.5, 0.5, 0.5, 0.2188, 0.5, 0.1875, 0.5, 0.1875, 0.5, 0.2188, 0.5, 0.9062, 0.5, 0.875, 0.5, 0.875, 0.5, 0.9062, 0.5, 0.625, 0.5, 0.5938, 0.5, 0.5938, 0.5, 0.625, 0.5, 0.3438, 0.5, 0.3125, 0.5, 0.3125, 0.5, 0.3438, 0.5, 0.0625, 0.5, 0.03125, 0.5, 0.03125, 0.5, 0.0625, 0.5, 0.75, 0.5, 0.7188, 0.5, 0.7188, 0.5, 0.75, 0.5, 0.4688, 0.5, 0.4375, 0.5, 0.4375, 0.5, 0.4688, 0.5, 0.1875, 0.5, 0.1562, 0.5, 0.1562, 0.5, 0.1875, 0.5, 0.9688, 1.0, 1.0, 1.0, 1.0, 0.5, 0.9688, 0.5, 1.0, 1.0, 0.03125, 1.0, 0.03125, 0.5, 1.0, 0.5, 0.03125, 1.0, 0.0625, 1.0, 0.0625, 0.5, 0.03125, 0.5, 0.9375, 1.0, 0.9688, 1.0, 0.9688, 0.5, 0.9375, 0.5, 0.9062, 1.0, 0.9375, 1.0, 0.9375, 0.5, 0.9062, 0.5, 0.875, 1.0, 0.9062, 1.0, 0.9062, 0.5, 0.875, 0.5, 0.8438, 1.0, 0.875, 1.0, 0.875, 0.5, 0.8438, 0.5, 0.8125, 1.0, 0.8438, 1.0, 0.8438, 0.5, 0.8125, 0.5, 0.7812, 1.0, 0.8125, 1.0, 0.8125, 0.5, 0.7812, 0.5, 0.75, 1.0, 0.7812, 1.0, 0.7812, 0.5, 0.75, 0.5, 0.7188, 1.0, 0.75, 1.0, 0.75, 0.5, 0.7188, 0.5, 0.6875, 1.0, 0.7188, 1.0, 0.7188, 0.5, 0.6875, 0.5, 0.6562, 1.0, 0.6875, 1.0, 0.6875, 0.5, 0.6562, 0.5, 0.625, 1.0, 0.6562, 1.0, 0.6562, 0.5, 0.625, 0.5, 0.5938, 1.0, 0.625, 1.0, 0.625, 0.5, 0.5938, 0.5, 0.5625, 1.0, 0.5938, 1.0, 0.5938, 0.5, 0.5625, 0.5, 0.5312, 1.0, 0.5625, 1.0, 0.5625, 0.5, 0.5312, 0.5, 0.5, 1.0, 0.5312, 1.0, 0.5312, 0.5, 0.5, 0.5, 0.4688, 1.0, 0.5, 1.0, 0.5, 0.5, 0.4688, 0.5, 0.4375, 1.0, 0.4688, 1.0, 0.4688, 0.5, 0.4375, 0.5, 0.4062, 1.0, 0.4375, 1.0, 0.4375, 0.5, 0.4062, 0.5, 0.375, 1.0, 0.4062, 1.0, 0.4062, 0.5, 0.375, 0.5, 0.3438, 1.0, 0.375, 1.0, 0.375, 0.5, 0.3438, 0.5, 0.3125, 1.0, 0.3438, 1.0, 0.3438, 0.5, 0.3125, 0.5, 0.2812, 1.0, 0.3125, 1.0, 0.3125, 0.5, 0.2812, 0.5, 0.25, 1.0, 0.2812, 1.0, 0.2812, 0.5, 0.25, 0.5, 0.2188, 1.0, 0.25, 1.0, 0.25, 0.5, 0.2188, 0.5, 0.1875, 1.0, 0.2188, 1.0, 0.2188, 0.5, 0.1875, 0.5, 0.1562, 1.0, 0.1875, 1.0, 0.1875, 0.5, 0.1562, 0.5, 0.125, 1.0, 0.1562, 1.0, 0.1562, 0.5, 0.125, 0.5, 0.09375, 1.0, 0.125, 1.0, 0.125, 0.5, 0.09375, 0.5, 0.0625, 1.0, 0.09375, 1.0, 0.09375, 0.5, 0.0625, 0.5, 0.375, 0.0, 0.625, 0.0, 0.625, 0.25, 0.375, 0.25, 0.625, 0.25, 0.625, 0.5, 0.625, 0.5, 0.625, 0.25, 0.375, 0.5, 0.625, 0.5, 0.625, 0.75, 0.375, 0.75, 0.625, 0.0, 0.375, 0.0, 0.375, 0.0, 0.625, 0.0, 0.375, 0.75, 0.375, 1.0, 0.375, 1.0, 0.375, 0.75, 0.625, 0.5, 0.625, 0.25, 0.625, 0.25, 0.625, 0.5, 0.125, 0.5, 0.375, 0.5, 0.375, 0.75, 0.125, 0.75, 0.375, 0.25, 0.375, 0.5, 0.375, 0.5, 0.375, 0.25, 0.375, 0.0, 0.375, 0.25, 0.375, 0.25, 0.375, 0.0, 0.375, 0.5, 0.375, 0.75, 0.375, 0.75, 0.375, 0.5, 0.625, 0.5, 0.875, 0.5, 0.875, 0.75, 0.625, 0.75, 0.625, 0.75, 0.625, 0.5, 0.625, 0.5, 0.625, 0.75, 0.625, 0.25, 0.625, 0.0, 0.625, 0.0, 0.625, 0.25, 0.625, 1.0, 0.625, 0.75, 0.625, 0.75, 0.625, 1.0, 0.375, 0.75, 0.625, 0.75, 0.625, 1.0, 0.375, 1.0, 0.375, 1.0, 0.375, 0.75, 0.375, 0.75, 0.375, 1.0, 0.625, 0.75, 0.625, 1.0, 0.625, 1.0, 0.625, 0.75, 0.375, 0.75, 0.625, 0.75, 0.625, 0.75, 0.375, 0.75, 0.375, 0.25, 0.625, 0.25, 0.625, 0.5, 0.375, 0.5, 0.375, 0.25, 0.625, 0.25, 0.625, 0.25, 0.375, 0.25, 0.625, 0.5, 0.375, 0.5, 0.375, 0.5, 0.625, 0.5, 0.375, 0.5, 0.375, 0.25, 0.375, 0.25, 0.375, 0.5, 1.0, 0.5, 1.0, 1.0, 0.9688, 1.0, 0.9688, 0.5, 0.9688, 0.5, 0.9688, 1.0, 0.9375, 1.0, 0.9375, 0.5, 0.9375, 0.5, 0.9375, 1.0, 0.9062, 1.0, 0.9062, 0.5, 0.9062, 0.5, 0.9062, 1.0, 0.875, 1.0, 0.875, 0.5, 0.875, 0.5, 0.875, 1.0, 0.8438, 1.0, 0.8438, 0.5, 0.8438, 0.5, 0.8438, 1.0, 0.8125, 1.0, 0.8125, 0.5, 0.8125, 0.5, 0.8125, 1.0, 0.7812, 1.0, 0.7812, 0.5, 0.7812, 0.5, 0.7812, 1.0, 0.75, 1.0, 0.75, 0.5, 0.75, 0.5, 0.75, 1.0, 0.7188, 1.0, 0.7188, 0.5, 0.7188, 0.5, 0.7188, 1.0, 0.6875, 1.0, 0.6875, 0.5, 0.6875, 0.5, 0.6875, 1.0, 0.6562, 1.0, 0.6562, 0.5, 0.6562, 0.5, 0.6562, 1.0, 0.625, 1.0, 0.625, 0.5, 0.625, 0.5, 0.625, 1.0, 0.5938, 1.0, 0.5938, 0.5, 0.5938, 0.5, 0.5938, 1.0, 0.5625, 1.0, 0.5625, 0.5, 0.5625, 0.5, 0.5625, 1.0, 0.5312, 1.0, 0.5312, 0.5, 0.5312, 0.5, 0.5312, 1.0, 0.5, 1.0, 0.5, 0.5, 0.5, 0.5, 0.5, 1.0, 0.4688, 1.0, 0.4688, 0.5, 0.4688, 0.5, 0.4688, 1.0, 0.4375, 1.0, 0.4375, 0.5, 0.4375, 0.5, 0.4375, 1.0, 0.4062, 1.0, 0.4062, 0.5, 0.4062, 0.5, 0.4062, 1.0, 0.375, 1.0, 0.375, 0.5, 0.375, 0.5, 0.375, 1.0, 0.3438, 1.0, 0.3438, 0.5, 0.3438, 0.5, 0.3438, 1.0, 0.3125, 1.0, 0.3125, 0.5, 0.3125, 0.5, 0.3125, 1.0, 0.2812, 1.0, 0.2812, 0.5, 0.2812, 0.5, 0.2812, 1.0, 0.25, 1.0, 0.25, 0.5, 0.25, 0.5, 0.25, 1.0, 0.2188, 1.0, 0.2188, 0.5, 0.2188, 0.5, 0.2188, 1.0, 0.1875, 1.0, 0.1875, 0.5, 0.1875, 0.5, 0.1875, 1.0, 0.1562, 1.0, 0.1562, 0.5, 0.1562, 0.5, 0.1562, 1.0, 0.125, 1.0, 0.125, 0.5, 0.125, 0.5, 0.125, 1.0, 0.09375, 1.0, 0.09375, 0.5, 0.09375, 0.5, 0.09375, 1.0, 0.0625, 1.0, 0.0625, 0.5, 0.9062, 1.0, 0.9375, 1.0, 0.9375, 1.0, 0.9062, 1.0, 0.0625, 0.5, 0.0625, 1.0, 0.03125, 1.0, 0.03125, 0.5, 0.03125, 0.5, 0.03125, 1.0, 0.0, 1.0, 0.0, 0.5, 0.75, 0.49, 0.7968, 0.4854, 0.8418, 0.4717, 0.8833, 0.4496, 0.9197, 0.4197, 0.9496, 0.3833, 0.9717, 0.3418, 0.9854, 0.2968, 0.99, 0.25, 0.9854, 0.2032, 0.9717, 0.1582, 0.9496, 0.1167, 0.9197, 0.08029, 0.8833, 0.05045, 0.8418, 0.02827, 0.7968, 0.01461, 0.75, 0.01, 0.7032, 0.01461, 0.6582, 0.02827, 0.6167, 0.05045, 0.5803, 0.08029, 0.5504, 0.1167, 0.5283, 0.1582, 0.5146, 0.2032, 0.51, 0.25, 0.5146, 0.2968, 0.5283, 0.3418, 0.5504, 0.3833, 0.5803, 0.4197, 0.6167, 0.4496, 0.6582, 0.4717, 0.7032, 0.4854, 0.2968, 0.4854, 0.25, 0.49, 0.2032, 0.4854, 0.1582, 0.4717, 0.1167, 0.4496, 0.08029, 0.4197, 0.05045, 0.3833, 0.02827, 0.3418, 0.01461, 0.2968, 0.01, 0.25, 0.01461, 0.2032, 0.02827, 0.1582, 0.05045, 0.1167, 0.08029, 0.08029, 0.1167, 0.05045, 0.1582, 0.02827, 0.2032, 0.01461, 0.25, 0.01, 0.2968, 0.01461, 0.3418, 0.02827, 0.3833, 0.05045, 0.4197, 0.08029, 0.4496, 0.1167, 0.4717, 0.1582, 0.4854, 0.2032, 0.49, 0.25, 0.4854, 0.2968, 0.4717, 0.3418, 0.4496, 0.3833, 0.4197, 0.4197, 0.3833, 0.4496, 0.3418, 0.4717, 0.625, 1.0, 0.6562, 1.0, 0.6562, 1.0, 0.625, 1.0, 0.3438, 1.0, 0.375, 1.0, 0.375, 1.0, 0.3438, 1.0, 0.0625, 1.0, 0.09375, 1.0, 0.09375, 1.0, 0.0625, 1.0, 0.75, 1.0, 0.7812, 1.0, 0.7812, 1.0, 0.75, 1.0, 0.4688, 1.0, 0.5, 1.0, 0.5, 1.0, 0.4688, 1.0, 0.1875, 1.0, 0.2188, 1.0, 0.2188, 1.0, 0.1875, 1.0, 0.875, 1.0, 0.9062, 1.0, 0.9062, 1.0, 0.875, 1.0, 0.5938, 1.0, 0.625, 1.0, 0.625, 1.0, 0.5938, 1.0, 0.3125, 1.0, 0.3438, 1.0, 0.3438, 1.0, 0.3125, 1.0, 0.03125, 1.0, 0.0625, 1.0, 0.0625, 1.0, 0.03125, 1.0, 0.7188, 1.0, 0.75, 1.0, 0.75, 1.0, 0.7188, 1.0, 0.4375, 1.0, 0.4688, 1.0, 0.4688, 1.0, 0.4375, 1.0, 0.1562, 1.0, 0.1875, 1.0, 0.1875, 1.0, 0.1562, 1.0, 0.8438, 1.0, 0.875, 1.0, 0.875, 1.0, 0.8438, 1.0, 0.5625, 1.0, 0.5938, 1.0, 0.5938, 1.0, 0.5625, 1.0, 0.2812, 1.0, 0.3125, 1.0, 0.3125, 1.0, 0.2812, 1.0, 0.9688, 1.0, 1.0, 1.0, 1.0, 1.0, 0.9688, 1.0, 0.0, 1.0, 0.03125, 1.0, 0.03125, 1.0, 0.0, 1.0, 0.6875, 1.0, 0.7188, 1.0, 0.7188, 1.0, 0.6875, 1.0, 0.4062, 1.0, 0.4375, 1.0, 0.4375, 1.0, 0.4062, 1.0, 0.125, 1.0, 0.1562, 1.0, 0.1562, 1.0, 0.125, 1.0, 0.8125, 1.0, 0.8438, 1.0, 0.8438, 1.0, 0.8125, 1.0, 0.5312, 1.0, 0.5625, 1.0, 0.5625, 1.0, 0.5312, 1.0, 0.25, 1.0, 0.2812, 1.0, 0.2812, 1.0, 0.25, 1.0, 0.9375, 1.0, 0.9688, 1.0, 0.9688, 1.0, 0.9375, 1.0, 0.6562, 1.0, 0.6875, 1.0, 0.6875, 1.0, 0.6562, 1.0, 0.375, 1.0, 0.4062, 1.0, 0.4062, 1.0, 0.375, 1.0, 0.09375, 1.0, 0.125, 1.0, 0.125, 1.0, 0.09375, 1.0, 0.7812, 1.0, 0.8125, 1.0, 0.8125, 1.0, 0.7812, 1.0, 0.5, 1.0, 0.5312, 1.0, 0.5312, 1.0, 0.5, 1.0, 0.2188, 1.0, 0.25, 1.0, 0.25, 1.0, 0.2188, 1.0, 1.0, 0.5, 1.0, 1.0, 0.9688, 1.0, 0.9688, 0.5, 0.9688, 0.5, 0.9688, 1.0, 0.9375, 1.0, 0.9375, 0.5, 0.9375, 0.5, 0.9375, 1.0, 0.9062, 1.0, 0.9062, 0.5, 0.9062, 0.5, 0.9062, 1.0, 0.875, 1.0, 0.875, 0.5, 0.875, 0.5, 0.875, 1.0, 0.8438, 1.0, 0.8438, 0.5, 0.8438, 0.5, 0.8438, 1.0, 0.8125, 1.0, 0.8125, 0.5, 0.8125, 0.5, 0.8125, 1.0, 0.7812, 1.0, 0.7812, 0.5, 0.7812, 0.5, 0.7812, 1.0, 0.75, 1.0, 0.75, 0.5, 0.75, 0.5, 0.75, 1.0, 0.7188, 1.0, 0.7188, 0.5, 0.7188, 0.5, 0.7188, 1.0, 0.6875, 1.0, 0.6875, 0.5, 0.6875, 0.5, 0.6875, 1.0, 0.6562, 1.0, 0.6562, 0.5, 0.6562, 0.5, 0.6562, 1.0, 0.625, 1.0, 0.625, 0.5, 0.625, 0.5, 0.625, 1.0, 0.5938, 1.0, 0.5938, 0.5, 0.5938, 0.5, 0.5938, 1.0, 0.5625, 1.0, 0.5625, 0.5, 0.5625, 0.5, 0.5625, 1.0, 0.5312, 1.0, 0.5312, 0.5, 0.5312, 0.5, 0.5312, 1.0, 0.5, 1.0, 0.5, 0.5, 0.5, 0.5, 0.5, 1.0, 0.4688, 1.0, 0.4688, 0.5, 0.4688, 0.5, 0.4688, 1.0, 0.4375, 1.0, 0.4375, 0.5, 0.4375, 0.5, 0.4375, 1.0, 0.4062, 1.0, 0.4062, 0.5, 0.4062, 0.5, 0.4062, 1.0, 0.375, 1.0, 0.375, 0.5, 0.375, 0.5, 0.375, 1.0, 0.3438, 1.0, 0.3438, 0.5, 0.3438, 0.5, 0.3438, 1.0, 0.3125, 1.0, 0.3125, 0.5, 0.3125, 0.5, 0.3125, 1.0, 0.2812, 1.0, 0.2812, 0.5, 0.2812, 0.5, 0.2812, 1.0, 0.25, 1.0, 0.25, 0.5, 0.25, 0.5, 0.25, 1.0, 0.2188, 1.0, 0.2188, 0.5, 0.2188, 0.5, 0.2188, 1.0, 0.1875, 1.0, 0.1875, 0.5, 0.1875, 0.5, 0.1875, 1.0, 0.1562, 1.0, 0.1562, 0.5, 0.1562, 0.5, 0.1562, 1.0, 0.125, 1.0, 0.125, 0.5, 0.125, 0.5, 0.125, 1.0, 0.09375, 1.0, 0.09375, 0.5, 0.09375, 0.5, 0.09375, 1.0, 0.0625, 1.0, 0.0625, 0.5, 0.0625, 0.5, 0.0625, 1.0, 0.03125, 1.0, 0.03125, 0.5, 0.03125, 0.5, 0.03125, 1.0, 0.0, 1.0, 0.0, 0.5, 0.75, 0.49, 0.7968, 0.4854, 0.8418, 0.4717, 0.8833, 0.4496, 0.9197, 0.4197, 0.9496, 0.3833, 0.9717, 0.3418, 0.9854, 0.2968, 0.99, 0.25, 0.9854, 0.2032, 0.9717, 0.1582, 0.9496, 0.1167, 0.9197, 0.08029, 0.8833, 0.05045, 0.8418, 0.02827, 0.7968, 0.01461, 0.75, 0.01, 0.7032, 0.01461, 0.6582, 0.02827, 0.6167, 0.05045, 0.5803, 0.08029, 0.5504, 0.1167, 0.5283, 0.1582, 0.5146, 0.2032, 0.51, 0.25, 0.5146, 0.2968, 0.5283, 0.3418, 0.5504, 0.3833, 0.5803, 0.4197, 0.6167, 0.4496, 0.6582, 0.4717, 0.7032, 0.4854, 0.2968, 0.4854, 0.25, 0.49, 0.2032, 0.4854, 0.1582, 0.4717, 0.1167, 0.4496, 0.08029, 0.4197, 0.05045, 0.3833, 0.02827, 0.3418, 0.01461, 0.2968, 0.01, 0.25, 0.01461, 0.2032, 0.02827, 0.1582, 0.05045, 0.1167, 0.08029, 0.08029, 0.1167, 0.05045, 0.1582, 0.02827, 0.2032, 0.01461, 0.25, 0.01, 0.2968, 0.01461, 0.3418, 0.02827, 0.3833, 0.05045, 0.4197, 0.08029, 0.4496, 0.1167, 0.4717, 0.1582, 0.4854, 0.2032, 0.49, 0.25, 0.4854, 0.2968, 0.4717, 0.3418, 0.4496, 0.3833, 0.4197, 0.4197, 0.3833, 0.4496, 0.3418, 0.4717, 1.0, 0.5, 1.0, 1.0, 0.9688, 1.0, 0.9688, 0.5, 0.9688, 0.5, 0.9688, 1.0, 0.9375, 1.0, 0.9375, 0.5, 0.9375, 0.5, 0.9375, 1.0, 0.9062, 1.0, 0.9062, 0.5, 0.9062, 0.5, 0.9062, 1.0, 0.875, 1.0, 0.875, 0.5, 0.875, 0.5, 0.875, 1.0, 0.8438, 1.0, 0.8438, 0.5, 0.8438, 0.5, 0.8438, 1.0, 0.8125, 1.0, 0.8125, 0.5, 0.8125, 0.5, 0.8125, 1.0, 0.7812, 1.0, 0.7812, 0.5, 0.7812, 0.5, 0.7812, 1.0, 0.75, 1.0, 0.75, 0.5, 0.75, 0.5, 0.75, 1.0, 0.7188, 1.0, 0.7188, 0.5, 0.7188, 0.5, 0.7188, 1.0, 0.6875, 1.0, 0.6875, 0.5, 0.6875, 0.5, 0.6875, 1.0, 0.6562, 1.0, 0.6562, 0.5, 0.6562, 0.5, 0.6562, 1.0, 0.625, 1.0, 0.625, 0.5, 0.625, 0.5, 0.625, 1.0, 0.5938, 1.0, 0.5938, 0.5, 0.5938, 0.5, 0.5938, 1.0, 0.5625, 1.0, 0.5625, 0.5, 0.5625, 0.5, 0.5625, 1.0, 0.5312, 1.0, 0.5312, 0.5, 0.5312, 0.5, 0.5312, 1.0, 0.5, 1.0, 0.5, 0.5, 0.5, 0.5, 0.5, 1.0, 0.4688, 1.0, 0.4688, 0.5, 0.4688, 0.5, 0.4688, 1.0, 0.4375, 1.0, 0.4375, 0.5, 0.4375, 0.5, 0.4375, 1.0, 0.4062, 1.0, 0.4062, 0.5, 0.4062, 0.5, 0.4062, 1.0, 0.375, 1.0, 0.375, 0.5, 0.375, 0.5, 0.375, 1.0, 0.3438, 1.0, 0.3438, 0.5, 0.3438, 0.5, 0.3438, 1.0, 0.3125, 1.0, 0.3125, 0.5, 0.3125, 0.5, 0.3125, 1.0, 0.2812, 1.0, 0.2812, 0.5, 0.2812, 0.5, 0.2812, 1.0, 0.25, 1.0, 0.25, 0.5, 0.25, 0.5, 0.25, 1.0, 0.2188, 1.0, 0.2188, 0.5, 0.2188, 0.5, 0.2188, 1.0, 0.1875, 1.0, 0.1875, 0.5, 0.1875, 0.5, 0.1875, 1.0, 0.1562, 1.0, 0.1562, 0.5, 0.1562, 0.5, 0.1562, 1.0, 0.125, 1.0, 0.125, 0.5, 0.125, 0.5, 0.125, 1.0, 0.09375, 1.0, 0.09375, 0.5, 0.09375, 0.5, 0.09375, 1.0, 0.0625, 1.0, 0.0625, 0.5, 0.0625, 0.5, 0.0625, 1.0, 0.03125, 1.0, 0.03125, 0.5, 0.03125, 0.5, 0.03125, 1.0, 0.0, 1.0, 0.0, 0.5, 0.75, 0.49, 0.7968, 0.4854, 0.8418, 0.4717, 0.8833, 0.4496, 0.9197, 0.4197, 0.9496, 0.3833, 0.9717, 0.3418, 0.9854, 0.2968, 0.99, 0.25, 0.9854, 0.2032, 0.9717, 0.1582, 0.9496, 0.1167, 0.9197, 0.08029, 0.8833, 0.05045, 0.8418, 0.02827, 0.7968, 0.01461, 0.75, 0.01, 0.7032, 0.01461, 0.6582, 0.02827, 0.6167, 0.05045, 0.5803, 0.08029, 0.5504, 0.1167, 0.5283, 0.1582, 0.5146, 0.2032, 0.51, 0.25, 0.5146, 0.2968, 0.5283, 0.3418, 0.5504, 0.3833, 0.5803, 0.4197, 0.6167, 0.4496, 0.6582, 0.4717, 0.7032, 0.4854, 0.2968, 0.4854, 0.25, 0.49, 0.2032, 0.4854, 0.1582, 0.4717, 0.1167, 0.4496, 0.08029, 0.4197, 0.05045, 0.3833, 0.02827, 0.3418, 0.01461, 0.2968, 0.01, 0.25, 0.01461, 0.2032, 0.02827, 0.1582, 0.05045, 0.1167, 0.08029, 0.08029, 0.1167, 0.05045, 0.1582, 0.02827, 0.2032, 0.01461, 0.25, 0.01, 0.2968, 0.01461, 0.3418, 0.02827, 0.3833, 0.05045, 0.4197, 0.08029, 0.4496, 0.1167, 0.4717, 0.1582, 0.4854, 0.2032, 0.49, 0.25, 0.4854, 0.2968, 0.4717, 0.3418, 0.4496, 0.3833, 0.4197, 0.4197, 0.3833, 0.4496, 0.3418, 0.4717, 1.0, 0.5, 1.0, 1.0, 0.9688, 1.0, 0.9688, 0.5, 0.9688, 0.5, 0.9688, 1.0, 0.9375, 1.0, 0.9375, 0.5, 0.9375, 0.5, 0.9375, 1.0, 0.9062, 1.0, 0.9062, 0.5, 0.9062, 0.5, 0.9062, 1.0, 0.875, 1.0, 0.875, 0.5, 0.875, 0.5, 0.875, 1.0, 0.8438, 1.0, 0.8438, 0.5, 0.8438, 0.5, 0.8438, 1.0, 0.8125, 1.0, 0.8125, 0.5, 0.8125, 0.5, 0.8125, 1.0, 0.7812, 1.0, 0.7812, 0.5, 0.7812, 0.5, 0.7812, 1.0, 0.75, 1.0, 0.75, 0.5, 0.75, 0.5, 0.75, 1.0, 0.7188, 1.0, 0.7188, 0.5, 0.7188, 0.5, 0.7188, 1.0, 0.6875, 1.0, 0.6875, 0.5, 0.6875, 0.5, 0.6875, 1.0, 0.6562, 1.0, 0.6562, 0.5, 0.6562, 0.5, 0.6562, 1.0, 0.625, 1.0, 0.625, 0.5, 0.625, 0.5, 0.625, 1.0, 0.5938, 1.0, 0.5938, 0.5, 0.5938, 0.5, 0.5938, 1.0, 0.5625, 1.0, 0.5625, 0.5, 0.5625, 0.5, 0.5625, 1.0, 0.5312, 1.0, 0.5312, 0.5, 0.5312, 0.5, 0.5312, 1.0, 0.5, 1.0, 0.5, 0.5, 0.5, 0.5, 0.5, 1.0, 0.4688, 1.0, 0.4688, 0.5, 0.4688, 0.5, 0.4688, 1.0, 0.4375, 1.0, 0.4375, 0.5, 0.4375, 0.5, 0.4375, 1.0, 0.4062, 1.0, 0.4062, 0.5, 0.4062, 0.5, 0.4062, 1.0, 0.375, 1.0, 0.375, 0.5, 0.375, 0.5, 0.375, 1.0, 0.3438, 1.0, 0.3438, 0.5, 0.3438, 0.5, 0.3438, 1.0, 0.3125, 1.0, 0.3125, 0.5, 0.3125, 0.5, 0.3125, 1.0, 0.2812, 1.0, 0.2812, 0.5, 0.2812, 0.5, 0.2812, 1.0, 0.25, 1.0, 0.25, 0.5, 0.25, 0.5, 0.25, 1.0, 0.2188, 1.0, 0.2188, 0.5, 0.2188, 0.5, 0.2188, 1.0, 0.1875, 1.0, 0.1875, 0.5, 0.1875, 0.5, 0.1875, 1.0, 0.1562, 1.0, 0.1562, 0.5, 0.1562, 0.5, 0.1562, 1.0, 0.125, 1.0, 0.125, 0.5, 0.125, 0.5, 0.125, 1.0, 0.09375, 1.0, 0.09375, 0.5, 0.09375, 0.5, 0.09375, 1.0, 0.0625, 1.0, 0.0625, 0.5, 0.0625, 0.5, 0.0625, 1.0, 0.03125, 1.0, 0.03125, 0.5, 0.03125, 0.5, 0.03125, 1.0, 0.0, 1.0, 0.0, 0.5, 0.75, 0.49, 0.7968, 0.4854, 0.8418, 0.4717, 0.8833, 0.4496, 0.9197, 0.4197, 0.9496, 0.3833, 0.9717, 0.3418, 0.9854, 0.2968, 0.99, 0.25, 0.9854, 0.2032, 0.9717, 0.1582, 0.9496, 0.1167, 0.9197, 0.08029, 0.8833, 0.05045, 0.8418, 0.02827, 0.7968, 0.01461, 0.75, 0.01, 0.7032, 0.01461, 0.6582, 0.02827, 0.6167, 0.05045, 0.5803, 0.08029, 0.5504, 0.1167, 0.5283, 0.1582, 0.5146, 0.2032, 0.51, 0.25, 0.5146, 0.2968, 0.5283, 0.3418, 0.5504, 0.3833, 0.5803, 0.4197, 0.6167, 0.4496, 0.6582, 0.4717, 0.7032, 0.4854, 0.2968, 0.4854, 0.25, 0.49, 0.2032, 0.4854, 0.1582, 0.4717, 0.1167, 0.4496, 0.08029, 0.4197, 0.05045, 0.3833, 0.02827, 0.3418, 0.01461, 0.2968, 0.01, 0.25, 0.01461, 0.2032, 0.02827, 0.1582, 0.05045, 0.1167, 0.08029, 0.08029, 0.1167, 0.05045, 0.1582, 0.02827, 0.2032, 0.01461, 0.25, 0.01, 0.2968, 0.01461, 0.3418, 0.02827, 0.3833, 0.05045, 0.4197, 0.08029, 0.4496, 0.1167, 0.4717, 0.1582, 0.4854, 0.2032, 0.49, 0.25, 0.4854, 0.2968, 0.4717, 0.3418, 0.4496, 0.3833, 0.4197, 0.4197, 0.3833, 0.4496, 0.3418, 0.4717, 1.0, 0.5, 1.0, 1.0, 0.9688, 1.0, 0.9688, 0.5, 0.9688, 0.5, 0.9688, 1.0, 0.9375, 1.0, 0.9375, 0.5, 0.9375, 0.5, 0.9375, 1.0, 0.9062, 1.0, 0.9062, 0.5, 0.9062, 0.5, 0.9062, 1.0, 0.875, 1.0, 0.875, 0.5, 0.875, 0.5, 0.875, 1.0, 0.8438, 1.0, 0.8438, 0.5, 0.8438, 0.5, 0.8438, 1.0, 0.8125, 1.0, 0.8125, 0.5, 0.8125, 0.5, 0.8125, 1.0, 0.7812, 1.0, 0.7812, 0.5, 0.7812, 0.5, 0.7812, 1.0, 0.75, 1.0, 0.75, 0.5, 0.75, 0.5, 0.75, 1.0, 0.7188, 1.0, 0.7188, 0.5, 0.7188, 0.5, 0.7188, 1.0, 0.6875, 1.0, 0.6875, 0.5, 0.6875, 0.5, 0.6875, 1.0, 0.6562, 1.0, 0.6562, 0.5, 0.6562, 0.5, 0.6562, 1.0, 0.625, 1.0, 0.625, 0.5, 0.625, 0.5, 0.625, 1.0, 0.5938, 1.0, 0.5938, 0.5, 0.5938, 0.5, 0.5938, 1.0, 0.5625, 1.0, 0.5625, 0.5, 0.5625, 0.5, 0.5625, 1.0, 0.5312, 1.0, 0.5312, 0.5, 0.5312, 0.5, 0.5312, 1.0, 0.5, 1.0, 0.5, 0.5, 0.5, 0.5, 0.5, 1.0, 0.4688, 1.0, 0.4688, 0.5, 0.4688, 0.5, 0.4688, 1.0, 0.4375, 1.0, 0.4375, 0.5, 0.4375, 0.5, 0.4375, 1.0, 0.4062, 1.0, 0.4062, 0.5, 0.4062, 0.5, 0.4062, 1.0, 0.375, 1.0, 0.375, 0.5, 0.375, 0.5, 0.375, 1.0, 0.3438, 1.0, 0.3438, 0.5, 0.3438, 0.5, 0.3438, 1.0, 0.3125, 1.0, 0.3125, 0.5, 0.3125, 0.5, 0.3125, 1.0, 0.2812, 1.0, 0.2812, 0.5, 0.2812, 0.5, 0.2812, 1.0, 0.25, 1.0, 0.25, 0.5, 0.25, 0.5, 0.25, 1.0, 0.2188, 1.0, 0.2188, 0.5, 0.2188, 0.5, 0.2188, 1.0, 0.1875, 1.0, 0.1875, 0.5, 0.1875, 0.5, 0.1875, 1.0, 0.1562, 1.0, 0.1562, 0.5, 0.1562, 0.5, 0.1562, 1.0, 0.125, 1.0, 0.125, 0.5, 0.125, 0.5, 0.125, 1.0, 0.09375, 1.0, 0.09375, 0.5, 0.09375, 0.5, 0.09375, 1.0, 0.0625, 1.0, 0.0625, 0.5, 0.0625, 0.5, 0.0625, 1.0, 0.03125, 1.0, 0.03125, 0.5, 0.03125, 0.5, 0.03125, 1.0, 0.0, 1.0, 0.0, 0.5, 0.75, 0.49, 0.7968, 0.4854, 0.8418, 0.4717, 0.8833, 0.4496, 0.9197, 0.4197, 0.9496, 0.3833, 0.9717, 0.3418, 0.9854, 0.2968, 0.99, 0.25, 0.9854, 0.2032, 0.9717, 0.1582, 0.9496, 0.1167, 0.9197, 0.08029, 0.8833, 0.05045, 0.8418, 0.02827, 0.7968, 0.01461, 0.75, 0.01, 0.7032, 0.01461, 0.6582, 0.02827, 0.6167, 0.05045, 0.5803, 0.08029, 0.5504, 0.1167, 0.5283, 0.1582, 0.5146, 0.2032, 0.51, 0.25, 0.5146, 0.2968, 0.5283, 0.3418, 0.5504, 0.3833, 0.5803, 0.4197, 0.6167, 0.4496, 0.6582, 0.4717, 0.7032, 0.4854, 0.2968, 0.4854, 0.25, 0.49, 0.2032, 0.4854, 0.1582, 0.4717, 0.1167, 0.4496, 0.08029, 0.4197, 0.05045, 0.3833, 0.02827, 0.3418, 0.01461, 0.2968, 0.01, 0.25, 0.01461, 0.2032, 0.02827, 0.1582, 0.05045, 0.1167, 0.08029, 0.08029, 0.1167, 0.05045, 0.1582, 0.02827, 0.2032, 0.01461, 0.25, 0.01, 0.2968, 0.01461, 0.3418, 0.02827, 0.3833, 0.05045, 0.4197, 0.08029, 0.4496, 0.1167, 0.4717, 0.1582, 0.4854, 0.2032, 0.49, 0.25, 0.4854, 0.2968, 0.4717, 0.3418, 0.4496, 0.3833, 0.4197, 0.4197, 0.3833, 0.4496, 0.3418, 0.4717, 1.0, 0.5, 1.0, 1.0, 0.9688, 1.0, 0.9688, 0.5, 0.9688, 0.5, 0.9688, 1.0, 0.9375, 1.0, 0.9375, 0.5, 0.9375, 0.5, 0.9375, 1.0, 0.9062, 1.0, 0.9062, 0.5, 0.9062, 0.5, 0.9062, 1.0, 0.875, 1.0, 0.875, 0.5, 0.875, 0.5, 0.875, 1.0, 0.8438, 1.0, 0.8438, 0.5, 0.8438, 0.5, 0.8438, 1.0, 0.8125, 1.0, 0.8125, 0.5, 0.8125, 0.5, 0.8125, 1.0, 0.7812, 1.0, 0.7812, 0.5, 0.7812, 0.5, 0.7812, 1.0, 0.75, 1.0, 0.75, 0.5, 0.75, 0.5, 0.75, 1.0, 0.7188, 1.0, 0.7188, 0.5, 0.7188, 0.5, 0.7188, 1.0, 0.6875, 1.0, 0.6875, 0.5, 0.6875, 0.5, 0.6875, 1.0, 0.6562, 1.0, 0.6562, 0.5, 0.6562, 0.5, 0.6562, 1.0, 0.625, 1.0, 0.625, 0.5, 0.625, 0.5, 0.625, 1.0, 0.5938, 1.0, 0.5938, 0.5, 0.5938, 0.5, 0.5938, 1.0, 0.5625, 1.0, 0.5625, 0.5, 0.5625, 0.5, 0.5625, 1.0, 0.5312, 1.0, 0.5312, 0.5, 0.5312, 0.5, 0.5312, 1.0, 0.5, 1.0, 0.5, 0.5, 0.5, 0.5, 0.5, 1.0, 0.4688, 1.0, 0.4688, 0.5, 0.4688, 0.5, 0.4688, 1.0, 0.4375, 1.0, 0.4375, 0.5, 0.4375, 0.5, 0.4375, 1.0, 0.4062, 1.0, 0.4062, 0.5, 0.4062, 0.5, 0.4062, 1.0, 0.375, 1.0, 0.375, 0.5, 0.375, 0.5, 0.375, 1.0, 0.3438, 1.0, 0.3438, 0.5, 0.3438, 0.5, 0.3438, 1.0, 0.3125, 1.0, 0.3125, 0.5, 0.3125, 0.5, 0.3125, 1.0, 0.2812, 1.0, 0.2812, 0.5, 0.2812, 0.5, 0.2812, 1.0, 0.25, 1.0, 0.25, 0.5, 0.25, 0.5, 0.25, 1.0, 0.2188, 1.0, 0.2188, 0.5, 0.2188, 0.5, 0.2188, 1.0, 0.1875, 1.0, 0.1875, 0.5, 0.1875, 0.5, 0.1875, 1.0, 0.1562, 1.0, 0.1562, 0.5, 0.1562, 0.5, 0.1562, 1.0, 0.125, 1.0, 0.125, 0.5, 0.125, 0.5, 0.125, 1.0, 0.09375, 1.0, 0.09375, 0.5, 0.09375, 0.5, 0.09375, 1.0, 0.0625, 1.0, 0.0625, 0.5, 0.0625, 0.5, 0.0625, 1.0, 0.03125, 1.0, 0.03125, 0.5, 0.03125, 0.5, 0.03125, 1.0, 0.0, 1.0, 0.0, 0.5, 0.75, 0.49, 0.7968, 0.4854, 0.8418, 0.4717, 0.8833, 0.4496, 0.9197, 0.4197, 0.9496, 0.3833, 0.9717, 0.3418, 0.9854, 0.2968, 0.99, 0.25, 0.9854, 0.2032, 0.9717, 0.1582, 0.9496, 0.1167, 0.9197, 0.08029, 0.8833, 0.05045, 0.8418, 0.02827, 0.7968, 0.01461, 0.75, 0.01, 0.7032, 0.01461, 0.6582, 0.02827, 0.6167, 0.05045, 0.5803, 0.08029, 0.5504, 0.1167, 0.5283, 0.1582, 0.5146, 0.2032, 0.51, 0.25, 0.5146, 0.2968, 0.5283, 0.3418, 0.5504, 0.3833, 0.5803, 0.4197, 0.6167, 0.4496, 0.6582, 0.4717, 0.7032, 0.4854, 0.2968, 0.4854, 0.25, 0.49, 0.2032, 0.4854, 0.1582, 0.4717, 0.1167, 0.4496, 0.08029, 0.4197, 0.05045, 0.3833, 0.02827, 0.3418, 0.01461, 0.2968, 0.01, 0.25, 0.01461, 0.2032, 0.02827, 0.1582, 0.05045, 0.1167, 0.08029, 0.08029, 0.1167, 0.05045, 0.1582, 0.02827, 0.2032, 0.01461, 0.25, 0.01, 0.2968, 0.01461, 0.3418, 0.02827, 0.3833, 0.05045, 0.4197, 0.08029, 0.4496, 0.1167, 0.4717, 0.1582, 0.4854, 0.2032, 0.49, 0.25, 0.4854, 0.2968, 0.4717, 0.3418, 0.4496, 0.3833, 0.4197, 0.4197, 0.3833, 0.4496, 0.3418, 0.4717])
me_cube_001.materials.append(mat_material_001)
me_cube_001.materials.append(mat_negro)
me_cube_001.materials.append(mat_material_005)
me_cube_001.materials.append(mat_material_004)
me_cube_001.update()

# ---- objects
ob_cube = bpy.data.objects.new('Cube', me_cube_001)

# ---- transforms, parenting, visibility, modifiers, constraints
ob_cube.location = (1.236, -0.1946, -3.551)
ob_cube.scale = (0.1035, 0.1035, 0.1035)

# ---- collection membership
col_collection.objects.link(ob_cube)

# ---- scene / render settings (as saved in the file)
scene.frame_start = 1; scene.frame_end = 250; scene.frame_set(1)
scene.render.engine = 'BLENDER_EEVEE_NEXT'
scene.cycles.sampling_pattern = 'TABULATED_SOBOL'
scene.cycles.use_light_tree = False
scene.view_settings.view_transform = 'Filmic'
bpy.context.view_layer.update()

# ---- added for rendering (the .blend has no active camera and no usable light): camera, sun
cam_auto = bpy.data.cameras.new('AutoCamera')
cam_auto.lens = 50.0
cam_auto.sensor_width = 36.0
cam_auto.clip_end = 1000.0
ob_auto_camera = bpy.data.objects.new('AutoCamera', cam_auto)
scene.collection.objects.link(ob_auto_camera)
ob_auto_camera.location = (12.0699, -16.1667, 10.5434)
ob_auto_camera.rotation_euler = (1.09748, -7.21219e-08, 0.694738)
scene.camera = ob_auto_camera
light_auto_sun = bpy.data.lights.new('AutoSun', 'SUN')
light_auto_sun.energy = 3.0
light_auto_sun.angle = 0.0523599
ob_auto_sun = bpy.data.objects.new('AutoSun', light_auto_sun)
scene.collection.objects.link(ob_auto_sun)
ob_auto_sun.rotation_euler = (0.872665, 0.174533, 0.523599)
bpy.context.view_layer.update()
